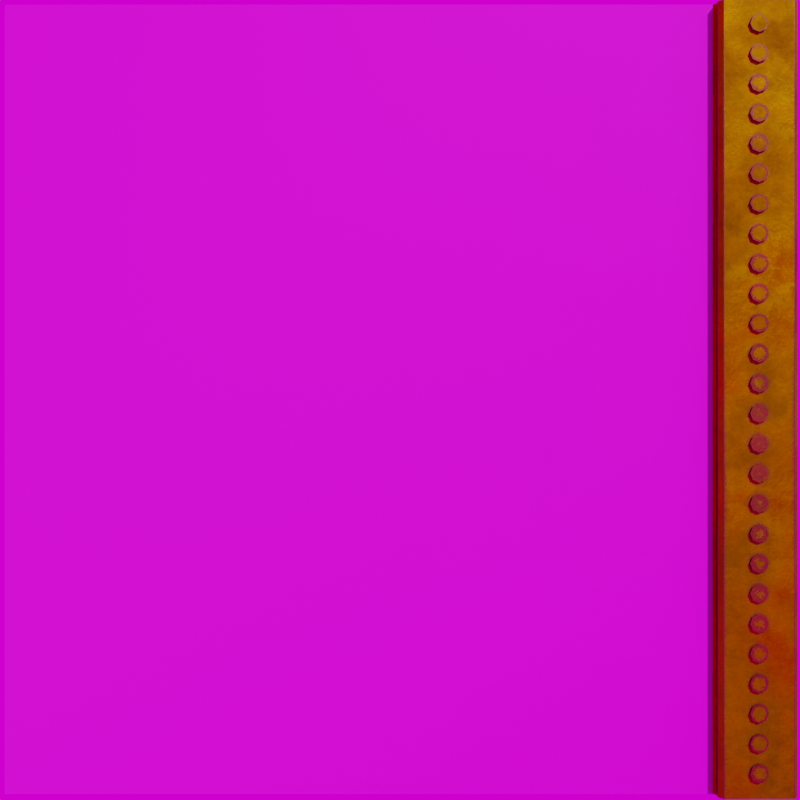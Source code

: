 # Source: Main_Menu_Door.blend  (saved by Blender 3.1.7; exported with 4.5.12 LTS)
import bpy
from mathutils import Matrix  # noqa: F401  (used for matrix-valued properties, if any)

bpy.ops.wm.read_factory_settings(use_empty=True)
scene = bpy.context.scene
scene.name = 'Scene'

# ---- images (referenced by path relative to the original .blend; pixels are not part of the script)
import os
ASSET_DIR = os.environ.get("B2B_ASSET_DIR", "")  # directory of the original .blend (textures are referenced by path, not embedded)
HERE = os.path.dirname(os.path.abspath(__file__))  # packed textures are extracted next to this script under _unpacked/

def load_image(name, relpath, width, height, colorspace="sRGB"):
    """Load a texture the original file referenced (path relative to the .blend, or extracted next to this script)."""
    p = next((c for c in (os.path.join(HERE, relpath), os.path.join(ASSET_DIR, relpath)) if relpath and os.path.exists(c)), "")
    if p:
        img = bpy.data.images.load(p, check_existing=True)
        img.name = name
    else:  # same state as the original file: an image datablock whose file is absent (Cycles renders it pink)
        img = bpy.data.images.new(name, width, height)
        img.source = "FILE"
        img.filepath = "//" + (relpath or name)
    img.colorspace_settings.name = colorspace
    return img
img_texturescom_wood_planksold3_3_5x3_5_1k_height_tif = load_image('TexturesCom_Wood_PlanksOld3_3.5x3.5_1K_height.tif', 'TexturesCom_Wood_PlanksOld3_3.5x3.5_1K_height.tif', 1024, 1024, 'Non-Color')
img_texturescom_wood_planksold3base_3_5x3_5_1k_albedo_tif = load_image('TexturesCom_Wood_PlanksOld3Base_3.5x3.5_1K_albedo.tif', 'TexturesCom_Wood_PlanksOld3Base_3.5x3.5_1K_albedo.tif', 1024, 1024, 'sRGB')
img_texturescom_wood_planksold3base_3_5x3_5_1k_roughness_tif_001 = load_image('TexturesCom_Wood_PlanksOld3Base_3.5x3.5_1K_roughness.tif.001', 'TexturesCom_Wood_PlanksOld3Base_3.5x3.5_1K_roughness.tif', 1024, 1024, 'Non-Color')
img_texturescom_wood_planksold3base_3_5x3_5_1k_normal_tif = load_image('TexturesCom_Wood_PlanksOld3Base_3.5x3.5_1K_normal.tif', 'TexturesCom_Wood_PlanksOld3Base_3.5x3.5_1K_normal.tif', 1024, 1024, 'Non-Color')
img_hdrstudioproductsoftlight001_hdr_3k_exr = load_image('HdrStudioProductSoftLight001_HDR_3K.exr', 'HdrStudioProductSoftLight001_HDR_3K.exr', 1024, 1024, 'Linear Rec.709')

# ---- materials (node trees are filled in below, after node groups)
mat_brass = bpy.data.materials.new('Brass')
mat_brass.displacement_method = 'DISPLACEMENT'
mat_brass.alpha_threshold = 0.0
mat_brass.line_color = (0.0, 0.0, 0.0, 1.0)
mat_wood = bpy.data.materials.new('Wood')

# ---- node groups
ng_material_shader = bpy.data.node_groups.new('Material Shader', 'ShaderNodeTree')
_s = ng_material_shader.interface.new_socket(name='Output', in_out='OUTPUT', socket_type='NodeSocketShader')
_s = ng_material_shader.interface.new_socket(name='Color', in_out='OUTPUT', socket_type='NodeSocketColor')
_s.default_value = (0.0, 0.0, 0.0, 0.0)
_s = ng_material_shader.interface.new_socket(name='Metallic', in_out='OUTPUT', socket_type='NodeSocketColor')
_s.default_value = (0.0, 0.0, 0.0, 0.0)
_s = ng_material_shader.interface.new_socket(name='Roughness', in_out='OUTPUT', socket_type='NodeSocketColor')
_s.default_value = (0.0, 0.0, 0.0, 0.0)
_s = ng_material_shader.interface.new_socket(name='Normal', in_out='OUTPUT', socket_type='NodeSocketColor')
_s.default_value = (0.5, 0.5, 1.0, 1.0)
_s = ng_material_shader.interface.new_socket(name='Displacement', in_out='OUTPUT', socket_type='NodeSocketColor')
_s.default_value = (0.0, 0.0, 0.0, 0.0)
_s = ng_material_shader.interface.new_socket(name='AO', in_out='OUTPUT', socket_type='NodeSocketColor')
_s.default_value = (0.0, 0.0, 0.0, 0.0)
_s = ng_material_shader.interface.new_socket(name='Alpha', in_out='OUTPUT', socket_type='NodeSocketColor')
_s.default_value = (0.0, 0.0, 0.0, 0.0)
_s = ng_material_shader.interface.new_socket(name='Emission', in_out='OUTPUT', socket_type='NodeSocketColor')
_s.default_value = (0.0, 0.0, 0.0, 0.0)
_s = ng_material_shader.interface.new_socket(name='Normal', in_out='OUTPUT', socket_type='NodeSocketVector')
_s.min_value = 0.0
_s.max_value = 0.0
_s = ng_material_shader.interface.new_socket(name='Displacement', in_out='OUTPUT', socket_type='NodeSocketVector')
_s.min_value = 0.0
_s.max_value = 1.0
_s = ng_material_shader.interface.new_socket(name='View Displacement', in_out='OUTPUT', socket_type='NodeSocketFloat')
_s.subtype = 'FACTOR'
_s.min_value = 0.0
_s.max_value = 1.0
_s = ng_material_shader.interface.new_socket(name='Color', in_out='INPUT', socket_type='NodeSocketColor')
_s.default_value = (1.0, 1.0, 1.0, 1.0)
_s = ng_material_shader.interface.new_socket(name='Metallic', in_out='INPUT', socket_type='NodeSocketColor')
_s = ng_material_shader.interface.new_socket(name='Roughness', in_out='INPUT', socket_type='NodeSocketColor')
_s.default_value = (0.214, 0.214, 0.214, 1.0)
_s = ng_material_shader.interface.new_socket(name='Normal', in_out='INPUT', socket_type='NodeSocketColor')
_s.default_value = (0.5, 0.5, 1.0, 1.0)
_s = ng_material_shader.interface.new_socket(name='Displacement', in_out='INPUT', socket_type='NodeSocketFloat')
_s.min_value = 0.0
_s.max_value = 1000.0
_s = ng_material_shader.interface.new_socket(name='Bump', in_out='INPUT', socket_type='NodeSocketFloat')
_s.default_value = 1.0
_s.min_value = -1000.0
_s.max_value = 1000.0
_s.hide_value = True
_s = ng_material_shader.interface.new_socket(name='Ambient Occlusion', in_out='INPUT', socket_type='NodeSocketFloat')
_s.subtype = 'FACTOR'
_s.min_value = 0.0
_s.max_value = 1.0
_s = ng_material_shader.interface.new_socket(name='AO Strength', in_out='INPUT', socket_type='NodeSocketFloat')
_s.default_value = 1.0
_s.min_value = 0.0
_s.max_value = 50.0
_s = ng_material_shader.interface.new_socket(name='Normal Strength', in_out='INPUT', socket_type='NodeSocketFloat')
_s.default_value = 1.0
_s.min_value = 0.0
_s.max_value = 10.0
_s = ng_material_shader.interface.new_socket(name='Bump Strength', in_out='INPUT', socket_type='NodeSocketFloat')
_s.subtype = 'FACTOR'
_s.default_value = 1.0
_s.min_value = 0.0
_s.max_value = 1.0
_s = ng_material_shader.interface.new_socket(name='Dispacement Midlevel', in_out='INPUT', socket_type='NodeSocketFloat')
_s.default_value = 0.5
_s.min_value = 0.0
_s.max_value = 1000.0
_s = ng_material_shader.interface.new_socket(name='Displacement Scale', in_out='INPUT', socket_type='NodeSocketFloat')
_s.min_value = -1e+04
_s.max_value = 1e+04
_s = ng_material_shader.interface.new_socket(name='Displacement Brightness', in_out='INPUT', socket_type='NodeSocketFloat')
_s.min_value = -1.0
_s.max_value = 1.0
_s = ng_material_shader.interface.new_socket(name='Displacement Contrast', in_out='INPUT', socket_type='NodeSocketFloat')
_s.min_value = -1.0
_s.max_value = 1.0
_s = ng_material_shader.interface.new_socket(name='Alpha', in_out='INPUT', socket_type='NodeSocketFloat')
_s.subtype = 'FACTOR'
_s.min_value = 0.0
_s.max_value = 1.0
_s = ng_material_shader.interface.new_socket(name='Emission', in_out='INPUT', socket_type='NodeSocketFloat')
_s.subtype = 'FACTOR'
_s.min_value = 0.0
_s.max_value = 1.0
_s = ng_material_shader.interface.new_socket(name='Emission Color', in_out='INPUT', socket_type='NodeSocketColor')
_s.default_value = (1.0, 1.0, 1.0, 1.0)
_s = ng_material_shader.interface.new_socket(name='Emission Strength', in_out='INPUT', socket_type='NodeSocketFloat')
_s.default_value = 1.0
_s.min_value = 0.0
_s.max_value = 1e+06
_s = ng_material_shader.interface.new_socket(name='Add Emission to Color', in_out='INPUT', socket_type='NodeSocketFloat')
_s.min_value = 0.0
_s.max_value = 50.0
_N = ng_material_shader.nodes; _L = ng_material_shader.links
n0 = _N.new('ShaderNodeBsdfPrincipled'); n0.name = 'Principled BSDF'; n0.location = (703, 247)
n0.distribution = 'GGX'
n0.subsurface_method = 'BURLEY'
n0.inputs[3].default_value = 1.45
n0.inputs[27].default_value = (0.0, 0.0, 0.0, 1.0)
n0.inputs[28].default_value = 1.0
n1 = _N.new('ShaderNodeEmission'); n1.name = 'Emission'; n1.location = (750, -455)
n2 = _N.new('NodeGroupOutput'); n2.name = 'Group Output'; n2.location = (1637, -104)
n3 = _N.new('ShaderNodeGamma'); n3.name = 'Gamma.001'; n3.location = (750, 395)
n4 = _N.new('NodeReroute'); n4.name = 'Reroute'; n4.location = (990, -320)
n4.width = 16
n4.socket_idname = 'NodeSocketFloatFactor'
n5 = _N.new('ShaderNodeAmbientOcclusion'); n5.name = 'Ambient Occlusion'; n5.location = (-339, 436)
n5.samples = 50
n6 = _N.new('ShaderNodeValToRGB'); n6.name = 'ColorRamp.003'; n6.location = (-171, 431)
n6.color_ramp.interpolation = 'B_SPLINE'
while len(n6.color_ramp.elements) > 1: n6.color_ramp.elements.remove(n6.color_ramp.elements[-1])
n6.color_ramp.elements[0].position = 0.02121; n6.color_ramp.elements[0].color = (0.0, 0.0, 0.0, 1.0)
_e = n6.color_ramp.elements.new(0.8061); _e.color = (1.0, 1.0, 1.0, 1.0)
n7 = _N.new('ShaderNodeMath'); n7.name = 'Math'; n7.location = (98, 394)
n7.operation = 'POWER'
n7.inputs[2].default_value = 0.0
n8 = _N.new('ShaderNodeMix'); n8.name = 'Mix.001'; n8.location = (1255, 156)
n8.data_type = 'RGBA'
n9 = _N.new('ShaderNodeMath'); n9.name = 'Math.002'; n9.location = (1018, 429)
n9.operation = 'MULTIPLY_ADD'
n9.inputs[2].default_value = 0.0
n10 = _N.new('ShaderNodeGamma'); n10.name = 'Gamma.002'; n10.location = (1233, -433)
n11 = _N.new('ShaderNodeMixShader'); n11.name = 'Mix Shader'; n11.location = (1240, -104)
n12 = _N.new('NodeGroupInput'); n12.name = 'Group Input'; n12.location = (-1372, 63)
n13 = _N.new('NodeReroute'); n13.name = 'Reroute.022'; n13.location = (-797, 25)
n13.width = 16
n13.socket_idname = 'NodeSocketVector'
n14 = _N.new('NodeReroute'); n14.name = 'Reroute.023'; n14.location = (-797, -131)
n14.width = 16
n14.socket_idname = 'NodeSocketVector'
n15 = _N.new('ShaderNodeMath'); n15.name = 'Math.001'; n15.location = (-969, -317)
n15.inputs[0].default_value = 0.2
n15.inputs[2].default_value = 0.0
n16 = _N.new('ShaderNodeBump'); n16.name = 'Bump.004'; n16.location = (-737, 23)
n16.inputs[1].default_value = 1.0
n16.inputs[2].default_value = 1.0
n17 = _N.new('ShaderNodeInvert'); n17.name = 'Invert'; n17.location = (-738, -413)
n18 = _N.new('ShaderNodeNormalMap'); n18.name = 'Normal Map.004'; n18.location = (-977, 61)
n19 = _N.new('ShaderNodeMix'); n19.name = 'Mix'; n19.location = (396, 345)
n19.data_type = 'RGBA'
n19.blend_type = 'MULTIPLY'
n20 = _N.new('ShaderNodeFresnel'); n20.name = 'Fresnel'; n20.location = (1058, -655)
n20.inputs[0].default_value = 1.45
n21 = _N.new('ShaderNodeMath'); n21.name = 'Math.003'; n21.location = (1278, -583)
n21.operation = 'POWER'
n21.inputs[1].default_value = 1.2
n21.inputs[2].default_value = 0.0
n22 = _N.new('ShaderNodeBrightContrast'); n22.name = 'Bright/Contrast'; n22.location = (-744, -548)
n23 = _N.new('ShaderNodeDisplacement'); n23.name = 'Displacement'; n23.location = (-738, -219)
_L.new(n13.outputs[0], n14.inputs[0])
_L.new(n18.outputs[0], n13.inputs[0])
_L.new(n14.outputs[0], n16.inputs[4])
_L.new(n15.outputs[0], n23.inputs[2])
_L.new(n23.outputs[0], n2.inputs[10])
_L.new(n12.outputs[0], n19.inputs[6])
_L.new(n12.outputs[3], n18.inputs[1])
_L.new(n12.outputs[4], n23.inputs[0])
_L.new(n12.outputs[5], n16.inputs[3])
_L.new(n12.outputs[6], n19.inputs[0])
_L.new(n12.outputs[8], n18.inputs[0])
_L.new(n12.outputs[11], n15.inputs[1])
_L.new(n12.outputs[9], n16.inputs[0])
_L.new(n5.outputs[0], n6.inputs[0])
_L.new(n6.outputs[0], n7.inputs[0])
_L.new(n7.outputs[0], n19.inputs[7])
_L.new(n12.outputs[7], n7.inputs[1])
_L.new(n19.outputs[2], n0.inputs[0])
_L.new(n12.outputs[1], n0.inputs[1])
_L.new(n12.outputs[2], n0.inputs[2])
_L.new(n12.outputs[14], n17.inputs[1])
_L.new(n17.outputs[0], n0.inputs[4])
_L.new(n19.outputs[2], n8.inputs[6])
_L.new(n12.outputs[1], n2.inputs[2])
_L.new(n12.outputs[2], n2.inputs[3])
_L.new(n16.outputs[0], n2.inputs[9])
_L.new(n11.outputs[0], n2.inputs[0])
_L.new(n0.outputs[0], n11.inputs[1])
_L.new(n1.outputs[0], n11.inputs[2])
_L.new(n4.outputs[0], n11.inputs[0])
_L.new(n12.outputs[16], n1.inputs[0])
_L.new(n12.outputs[17], n1.inputs[1])
_L.new(n16.outputs[0], n0.inputs[5])
_L.new(n12.outputs[3], n2.inputs[4])
_L.new(n7.outputs[0], n3.inputs[0])
_L.new(n3.outputs[0], n2.inputs[6])
_L.new(n17.outputs[0], n2.inputs[7])
_L.new(n12.outputs[15], n4.inputs[0])
_L.new(n4.outputs[0], n10.inputs[0])
_L.new(n10.outputs[0], n2.inputs[8])
_L.new(n8.outputs[2], n2.inputs[1])
_L.new(n12.outputs[16], n8.inputs[7])
_L.new(n12.outputs[15], n9.inputs[0])
_L.new(n9.outputs[0], n8.inputs[0])
_L.new(n12.outputs[18], n9.inputs[1])
_L.new(n16.outputs[0], n5.inputs[2])
_L.new(n16.outputs[0], n20.inputs[1])
_L.new(n20.outputs[0], n21.inputs[0])
_L.new(n21.outputs[0], n2.inputs[11])
_L.new(n12.outputs[4], n22.inputs[0])
_L.new(n22.outputs[0], n2.inputs[5])
_L.new(n12.outputs[12], n22.inputs[1])
_L.new(n12.outputs[13], n22.inputs[2])
_L.new(n12.outputs[10], n23.inputs[1])
n2.is_active_output = True
ng_gold = bpy.data.node_groups.new('Gold', 'ShaderNodeTree')
_s = ng_gold.interface.new_socket(name='Color', in_out='OUTPUT', socket_type='NodeSocketColor')
_s.default_value = (0.0, 0.0, 0.0, 0.0)
_s = ng_gold.interface.new_socket(name='Metallic', in_out='OUTPUT', socket_type='NodeSocketColor')
_s.default_value = (1.0, 1.0, 1.0, 1.0)
_s = ng_gold.interface.new_socket(name='Roughness', in_out='OUTPUT', socket_type='NodeSocketColor')
_s.default_value = (0.0, 0.0, 0.0, 0.0)
_s = ng_gold.interface.new_socket(name='Normal', in_out='OUTPUT', socket_type='NodeSocketColor')
_s.default_value = (0.0, 0.0, 0.0, 0.0)
_s = ng_gold.interface.new_socket(name='Displacement', in_out='OUTPUT', socket_type='NodeSocketColor')
_s.default_value = (0.0, 0.0, 0.0, 0.0)
_s = ng_gold.interface.new_socket(name='Scale', in_out='INPUT', socket_type='NodeSocketFloat')
_s.min_value = 0.0
_s.max_value = 25.0
_s = ng_gold.interface.new_socket(name='Color Value', in_out='INPUT', socket_type='NodeSocketFloat')
_s.default_value = 1.0
_s.min_value = 0.1
_s.max_value = 2.0
_s = ng_gold.interface.new_socket(name='Roughness', in_out='INPUT', socket_type='NodeSocketFloat')
_s.default_value = 1.0
_s.min_value = 0.5
_s.max_value = 10.0
_s = ng_gold.interface.new_socket(name='Roughness Variation', in_out='INPUT', socket_type='NodeSocketFloat')
_s.subtype = 'FACTOR'
_s.min_value = 0.0
_s.max_value = 1.0
_N = ng_gold.nodes; _L = ng_gold.links
n0 = _N.new('NodeFrame'); n0.name = 'Frame'; n0.location = (6, -631)
n0.label = ' '
n0.width = 1413
n1 = _N.new('ShaderNodeTexNoise'); n1.name = 'Noise Texture.002'; n1.location = (411, 965)
n1.inputs[3].default_value = 16.0
n1.inputs[4].default_value = 0.8528
n2 = _N.new('ShaderNodeInvert'); n2.name = 'Invert'; n2.location = (4, -250)
n3 = _N.new('ShaderNodeBrightContrast'); n3.name = 'Bright/Contrast'; n3.location = (647, -235)
n3.inputs[1].default_value = -0.13
n3.inputs[2].default_value = -0.94
n4 = _N.new('ShaderNodeSeparateXYZ'); n4.name = 'Separate XYZ'; n4.location = (282, -218)
n5 = _N.new('ShaderNodeMix'); n5.name = 'Mix.002'; n5.location = (988, -251)
n5.data_type = 'RGBA'
n5.blend_type = 'COLOR'
n5.inputs[7].default_value = (0.3597, 0.09976, 0.2662, 1.0)
n6 = _N.new('ShaderNodeMix'); n6.name = 'Mix.001'; n6.location = (760, -166)
n6.data_type = 'RGBA'
n6.blend_type = 'COLOR'
n6.inputs[7].default_value = (0.2593, 0.5, 0.4066, 1.0)
n7 = _N.new('ShaderNodeMix'); n7.name = 'Mix'; n7.location = (551, -30)
n7.data_type = 'RGBA'
n7.inputs[6].default_value = (0.5, 0.5, 1.0, 1.0)
n7.inputs[7].default_value = (0.5, 0.1911, 0.2573, 1.0)
n8 = _N.new('ShaderNodeBump'); n8.name = 'Bump'; n8.location = (30, -191)
n8.inputs[1].default_value = 120.0
n8.inputs[2].default_value = 1.0
n9 = _N.new('ShaderNodeMapping'); n9.name = 'Mapping'; n9.location = (-1621, -124)
n9.width = 240
n10 = _N.new('ShaderNodeMapping'); n10.name = 'Mapping.001'; n10.location = (-1454, 668)
n10.width = 240
n11 = _N.new('ShaderNodeMapping'); n11.name = 'Mapping.002'; n11.location = (-1454, 293)
n11.width = 240
n11.inputs[2].default_value = (0.9634, 0.9338, 1.984)
n12 = _N.new('ShaderNodeMix'); n12.name = 'Mix.005'; n12.location = (-916, 115)
n12.data_type = 'RGBA'
n12.blend_type = 'ADD'
n12.inputs[0].default_value = 1.0
n13 = _N.new('NodeReroute'); n13.name = 'Reroute'; n13.location = (-1669, -246)
n13.width = 16
n13.socket_idname = 'NodeSocketVector'
n14 = _N.new('ShaderNodeTexNoise'); n14.name = 'Noise Texture'; n14.location = (-1558, -510)
n14.inputs[3].default_value = 16.0
n14.inputs[4].default_value = 0.7
n15 = _N.new('ShaderNodeTexCoord'); n15.name = 'Texture Coordinate'; n15.location = (-1906, -142)
n16 = _N.new('NodeGroupOutput'); n16.name = 'Group Output'; n16.location = (2263, 313)
n17 = _N.new('ShaderNodeRGB'); n17.name = 'RGB'; n17.location = (1188, 194)
n17.outputs[0].default_value = (1.0, 1.0, 1.0, 1.0)
n18 = _N.new('ShaderNodeMix'); n18.name = 'Mix.004'; n18.location = (-1205, -261)
n18.data_type = 'RGBA'
n18.inputs[0].default_value = 0.3722
n19 = _N.new('ShaderNodeTexVoronoi'); n19.name = 'Voronoi Texture'; n19.location = (-932, -189)
n19.distance = 'CHEBYCHEV'
n19.feature = 'SMOOTH_F1'
n20 = _N.new('ShaderNodeGamma'); n20.name = 'Gamma'; n20.location = (1087, -260)
n21 = _N.new('ShaderNodeMix'); n21.name = 'Mix.003'; n21.location = (1243, -334)
n21.data_type = 'RGBA'
n21.inputs[0].default_value = 0.9332
n21.inputs[7].default_value = (0.5, 0.5, 1.0, 1.0)
n22 = _N.new('ShaderNodeHueSaturation'); n22.name = 'Hue Saturation Value'; n22.location = (1904, 608)
n23 = _N.new('ShaderNodeValToRGB'); n23.name = 'ColorRamp'; n23.location = (636, 937)
while len(n23.color_ramp.elements) > 1: n23.color_ramp.elements.remove(n23.color_ramp.elements[-1])
n23.color_ramp.elements[0].position = 0.3682; n23.color_ramp.elements[0].color = (0.0, 0.0, 0.0, 1.0)
_e = n23.color_ramp.elements.new(0.6394); _e.color = (1.0, 1.0, 1.0, 1.0)
n24 = _N.new('ShaderNodeMix'); n24.name = 'Mix.008'; n24.location = (1338, 711)
n24.data_type = 'RGBA'
n24.inputs[6].default_value = (1.0, 0.5649, 0.0, 1.0)
n24.inputs[7].default_value = (0.5, 0.2999, 0.0, 1.0)
n25 = _N.new('ShaderNodeMix'); n25.name = 'Mix.006'; n25.location = (1621, 677)
n25.data_type = 'RGBA'
n25.blend_type = 'MULTIPLY'
n25.inputs[7].default_value = (1.0, 0.8348, 0.003676, 1.0)
n26 = _N.new('ShaderNodeMath'); n26.name = 'Math'; n26.location = (-1832, -556)
n26.inputs[0].default_value = 3.3
n26.inputs[2].default_value = 0.0
n27 = _N.new('ShaderNodeTexCoord'); n27.name = 'Texture Coordinate.001'; n27.location = (-1428, -910)
n28 = _N.new('ShaderNodeMapping'); n28.name = 'Mapping.003'; n28.location = (-1218, -893)
n28.width = 240
n29 = _N.new('ShaderNodeValToRGB'); n29.name = 'ColorRamp.001'; n29.location = (-705, -855)
while len(n29.color_ramp.elements) > 1: n29.color_ramp.elements.remove(n29.color_ramp.elements[-1])
n29.color_ramp.elements[0].position = 0.0; n29.color_ramp.elements[0].color = (0.0, 0.0, 0.0, 1.0)
_e = n29.color_ramp.elements.new(0.6); _e.color = (1.0, 1.0, 1.0, 1.0)
n30 = _N.new('NodeGroupInput'); n30.name = 'Group Input'; n30.location = (-2771, -77)
n31 = _N.new('ShaderNodeMix'); n31.name = 'Mix.007'; n31.location = (323, -231)
n31.data_type = 'RGBA'
n31.blend_type = 'SOFT_LIGHT'
n31.inputs[0].default_value = 1.0
n32 = _N.new('ShaderNodeMix'); n32.name = 'Mix.010'; n32.location = (867, -245)
n32.data_type = 'RGBA'
n32.blend_type = 'OVERLAY'
n33 = _N.new('ShaderNodeMix'); n33.name = 'Mix.009'; n33.location = (1571, -287)
n33.data_type = 'RGBA'
n33.blend_type = 'LIGHTEN'
n33.inputs[0].default_value = 0.066
n33.inputs[6].default_value = (0.1996, 0.1996, 0.1996, 1.0)
n34 = _N.new('ShaderNodeMix'); n34.name = 'Mix.011'; n34.location = (1306, -374)
n34.data_type = 'RGBA'
n34.blend_type = 'ADD'
n34.inputs[0].default_value = 0.388
n35 = _N.new('ShaderNodeTexNoise'); n35.name = 'Noise Texture.001'; n35.location = (-927, -886)
n35.inputs[2].default_value = 1.9
n35.inputs[3].default_value = 16.0
n35.inputs[4].default_value = 0.6389
n4.parent = n0
n5.parent = n0
n6.parent = n0
n7.parent = n0
n8.parent = n0
n21.parent = n0
_L.new(n21.outputs[2], n16.inputs[3])
_L.new(n20.outputs[0], n16.inputs[2])
_L.new(n17.outputs[0], n16.inputs[1])
_L.new(n13.outputs[0], n9.inputs[0])
_L.new(n4.outputs[0], n7.inputs[0])
_L.new(n4.outputs[1], n6.inputs[0])
_L.new(n4.outputs[2], n5.inputs[0])
_L.new(n8.outputs[0], n4.inputs[0])
_L.new(n7.outputs[2], n6.inputs[6])
_L.new(n6.outputs[2], n5.inputs[6])
_L.new(n5.outputs[2], n21.inputs[6])
_L.new(n15.outputs[1], n10.inputs[0])
_L.new(n13.outputs[0], n14.inputs[0])
_L.new(n18.outputs[2], n19.inputs[0])
_L.new(n9.outputs[0], n18.inputs[6])
_L.new(n19.outputs[0], n8.inputs[3])
_L.new(n15.outputs[1], n11.inputs[0])
_L.new(n12.outputs[2], n8.inputs[4])
_L.new(n10.outputs[0], n12.inputs[6])
_L.new(n11.outputs[0], n12.inputs[7])
_L.new(n19.outputs[0], n2.inputs[1])
_L.new(n26.outputs[0], n14.inputs[2])
_L.new(n26.outputs[0], n19.inputs[2])
_L.new(n14.outputs[0], n18.inputs[7])
_L.new(n14.outputs[0], n31.inputs[7])
_L.new(n31.outputs[2], n3.inputs[0])
_L.new(n2.outputs[0], n31.inputs[6])
_L.new(n15.outputs[3], n13.inputs[0])
_L.new(n3.outputs[0], n32.inputs[6])
_L.new(n1.outputs[0], n23.inputs[0])
_L.new(n15.outputs[3], n1.inputs[0])
_L.new(n33.outputs[2], n16.inputs[4])
_L.new(n19.outputs[0], n34.inputs[6])
_L.new(n22.outputs[0], n16.inputs[0])
_L.new(n23.outputs[0], n24.inputs[0])
_L.new(n26.outputs[0], n1.inputs[2])
_L.new(n19.outputs[0], n25.inputs[0])
_L.new(n24.outputs[2], n25.inputs[6])
_L.new(n25.outputs[2], n22.inputs[4])
_L.new(n30.outputs[0], n26.inputs[1])
_L.new(n30.outputs[1], n22.inputs[2])
_L.new(n30.outputs[2], n20.inputs[1])
_L.new(n35.outputs[0], n29.inputs[0])
_L.new(n28.outputs[0], n35.inputs[0])
_L.new(n27.outputs[3], n28.inputs[0])
_L.new(n32.outputs[2], n20.inputs[0])
_L.new(n29.outputs[0], n32.inputs[7])
_L.new(n30.outputs[3], n32.inputs[0])
_L.new(n34.outputs[2], n33.inputs[7])
_L.new(n35.outputs[0], n34.inputs[7])
n16.is_active_output = True
ng_mask_base = bpy.data.node_groups.new('Mask Base', 'ShaderNodeTree')
_s = ng_mask_base.interface.new_socket(name='Color', in_out='OUTPUT', socket_type='NodeSocketColor')
_s.default_value = (0.0, 0.0, 0.0, 0.0)
_s = ng_mask_base.interface.new_socket(name='Metallic', in_out='OUTPUT', socket_type='NodeSocketColor')
_s.default_value = (0.0, 0.0, 0.0, 0.0)
_s = ng_mask_base.interface.new_socket(name='Roughness', in_out='OUTPUT', socket_type='NodeSocketColor')
_s.default_value = (0.0, 0.0, 0.0, 0.0)
_s = ng_mask_base.interface.new_socket(name='Normal', in_out='OUTPUT', socket_type='NodeSocketColor')
_s.default_value = (0.0, 0.0, 0.0, 0.0)
_s = ng_mask_base.interface.new_socket(name='Displacement', in_out='OUTPUT', socket_type='NodeSocketColor')
_s.default_value = (0.0, 0.0, 0.0, 0.0)
_s = ng_mask_base.interface.new_socket(name='Bump', in_out='OUTPUT', socket_type='NodeSocketColor')
_s.default_value = (0.0, 0.0, 0.0, 0.0)
_s = ng_mask_base.interface.new_socket(name='Mask ', in_out='OUTPUT', socket_type='NodeSocketColor')
_s.default_value = (0.0, 0.0, 0.0, 0.0)
_s = ng_mask_base.interface.new_socket(name='Color', in_out='INPUT', socket_type='NodeSocketColor')
_s = ng_mask_base.interface.new_socket(name='Metallic', in_out='INPUT', socket_type='NodeSocketColor')
_s = ng_mask_base.interface.new_socket(name='Roughness', in_out='INPUT', socket_type='NodeSocketColor')
_s.default_value = (0.2142, 0.2142, 0.2142, 1.0)
_s = ng_mask_base.interface.new_socket(name='Normal', in_out='INPUT', socket_type='NodeSocketColor')
_s.default_value = (0.5, 0.5, 1.0, 1.0)
_s = ng_mask_base.interface.new_socket(name='Normal Strength', in_out='INPUT', socket_type='NodeSocketFloat')
_s.subtype = 'FACTOR'
_s.default_value = 1.0
_s.min_value = 0.0
_s.max_value = 1.0
_s = ng_mask_base.interface.new_socket(name='Displacement', in_out='INPUT', socket_type='NodeSocketColor')
_s.default_value = (0.2142, 0.2142, 0.2142, 1.0)
_s = ng_mask_base.interface.new_socket(name='Displacement Value', in_out='INPUT', socket_type='NodeSocketFloat')
_s.default_value = 1.0
_s.min_value = 0.0
_s.max_value = 2.0
_s = ng_mask_base.interface.new_socket(name='Bump Transfer', in_out='INPUT', socket_type='NodeSocketColor')
_s.default_value = (0.2141, 0.2141, 0.2141, 1.0)
_s = ng_mask_base.interface.new_socket(name='Mask', in_out='INPUT', socket_type='NodeSocketColor')
_s = ng_mask_base.interface.new_socket(name='Erase Mask', in_out='INPUT', socket_type='NodeSocketColor')
_s.default_value = (1.0, 1.0, 1.0, 1.0)
_s = ng_mask_base.interface.new_socket(name='Invert Erase Mask', in_out='INPUT', socket_type='NodeSocketFloat')
_s.subtype = 'FACTOR'
_s.min_value = 0.0
_s.max_value = 1.0
_s = ng_mask_base.interface.new_socket(name='Distortion Filter', in_out='INPUT', socket_type='NodeSocketFloat')
_s.subtype = 'FACTOR'
_s.min_value = 0.0
_s.max_value = 1.0
_s = ng_mask_base.interface.new_socket(name='Refine Mask', in_out='INPUT', socket_type='NodeSocketFloat')
_s.default_value = 1.0
_s.min_value = 0.0
_s.max_value = 10.0
_s = ng_mask_base.interface.new_socket(name='Mask Blend', in_out='INPUT', socket_type='NodeSocketFloat')
_s.subtype = 'FACTOR'
_s.min_value = 0.0
_s.max_value = 1.0
_s = ng_mask_base.interface.new_socket(name='Normal Blend', in_out='INPUT', socket_type='NodeSocketFloat')
_s.subtype = 'FACTOR'
_s.min_value = 0.0
_s.max_value = 1.0
_s = ng_mask_base.interface.new_socket(name='Color Blend', in_out='INPUT', socket_type='NodeSocketFloat')
_s.subtype = 'FACTOR'
_s.min_value = 0.0
_s.max_value = 1.0
_s = ng_mask_base.interface.new_socket(name='Lighten/Darken', in_out='INPUT', socket_type='NodeSocketFloat')
_s.subtype = 'FACTOR'
_s.min_value = 0.0
_s.max_value = 1.0
_s = ng_mask_base.interface.new_socket(name='Add Mask Value', in_out='INPUT', socket_type='NodeSocketFloat')
_s.subtype = 'FACTOR'
_s.min_value = 0.0
_s.max_value = 1.0
_s = ng_mask_base.interface.new_socket(name='Contrast Overlay', in_out='INPUT', socket_type='NodeSocketFloat')
_s.subtype = 'FACTOR'
_s.min_value = 0.0
_s.max_value = 1.0
_s = ng_mask_base.interface.new_socket(name='Invert Overlay', in_out='INPUT', socket_type='NodeSocketFloat')
_s.subtype = 'FACTOR'
_s.min_value = 0.0
_s.max_value = 1.0
_s = ng_mask_base.interface.new_socket(name='Adjust Overlay', in_out='INPUT', socket_type='NodeSocketFloat')
_s.min_value = -5.0
_s.max_value = 5.0
_s = ng_mask_base.interface.new_socket(name='Add Bump', in_out='INPUT', socket_type='NodeSocketFloat')
_s.subtype = 'FACTOR'
_s.min_value = 0.0
_s.max_value = 1.0
_s = ng_mask_base.interface.new_socket(name='Blend Bump', in_out='INPUT', socket_type='NodeSocketFloat')
_s.min_value = 0.0
_s.max_value = 5.0
_s = ng_mask_base.interface.new_socket(name='Invert Bump', in_out='INPUT', socket_type='NodeSocketFloat')
_s.subtype = 'FACTOR'
_s.min_value = 0.0
_s.max_value = 1.0
_s = ng_mask_base.interface.new_socket(name='Add Mask to Height', in_out='INPUT', socket_type='NodeSocketFloat')
_s.subtype = 'FACTOR'
_s.min_value = 0.0
_s.max_value = 1.0
_s = ng_mask_base.interface.new_socket(name='Invert Mask Height', in_out='INPUT', socket_type='NodeSocketFloat')
_s.subtype = 'FACTOR'
_s.min_value = 0.0
_s.max_value = 1.0
_s = ng_mask_base.interface.new_socket(name='Color', in_out='INPUT', socket_type='NodeSocketColor')
_s.default_value = (1.0, 1.0, 1.0, 1.0)
_s = ng_mask_base.interface.new_socket(name='Metallic', in_out='INPUT', socket_type='NodeSocketColor')
_s = ng_mask_base.interface.new_socket(name='Roughness', in_out='INPUT', socket_type='NodeSocketColor')
_s.default_value = (0.2142, 0.2142, 0.2142, 1.0)
_s = ng_mask_base.interface.new_socket(name='Normal', in_out='INPUT', socket_type='NodeSocketColor')
_s.default_value = (0.5, 0.5, 1.0, 1.0)
_s = ng_mask_base.interface.new_socket(name='Normal Strength', in_out='INPUT', socket_type='NodeSocketFloat')
_s.subtype = 'FACTOR'
_s.default_value = 1.0
_s.min_value = 0.0
_s.max_value = 1.0
_s = ng_mask_base.interface.new_socket(name='Displacement', in_out='INPUT', socket_type='NodeSocketColor')
_s.default_value = (0.2141, 0.2141, 0.2141, 1.0)
_s = ng_mask_base.interface.new_socket(name='Displacement Value', in_out='INPUT', socket_type='NodeSocketFloat')
_s.default_value = 1.0
_s.min_value = 0.0
_s.max_value = 2.0
_N = ng_mask_base.nodes; _L = ng_mask_base.links
n0 = _N.new('NodeFrame'); n0.name = 'Frame.002'; n0.location = (1582, 286)
n0.label = 'Metallic'
n0.width = 433
n0.label_size = 64
n1 = _N.new('NodeFrame'); n1.name = 'Frame.003'; n1.location = (1431, -31)
n1.label = 'Roughness'
n1.width = 433
n1.label_size = 64
n2 = _N.new('NodeFrame'); n2.name = 'Frame.004'; n2.location = (1151, -311)
n2.label = 'Normal'
n2.width = 1015
n2.label_size = 64
n3 = _N.new('NodeFrame'); n3.name = 'Frame.001'; n3.location = (1333, 1220)
n3.label = 'Color'
n3.width = 989
n3.label_size = 64
n4 = _N.new('NodeFrame'); n4.name = 'Frame.005'; n4.location = (897, -1480)
n4.label = 'Displacement'
n4.width = 1536
n4.label_size = 64
n5 = _N.new('NodeFrame'); n5.name = 'Frame'; n5.location = (-1341, 22)
n5.label = 'Contrast Overlay'
n5.width = 965
n5.label_size = 64
n6 = _N.new('NodeReroute'); n6.name = 'Reroute.001'; n6.location = (25, -258)
n6.width = 16
n7 = _N.new('ShaderNodeHueSaturation'); n7.name = 'Hue Saturation Value.007'; n7.location = (96, -37)
n8 = _N.new('ShaderNodeHueSaturation'); n8.name = 'Hue Saturation Value.002'; n8.location = (97, -331)
n8.inputs[2].default_value = 50.0
n9 = _N.new('ShaderNodeMix'); n9.name = 'Mix.007'; n9.location = (263, -46)
n9.label = 'Metallic'
n9.data_type = 'RGBA'
n10 = _N.new('ShaderNodeMix'); n10.name = 'Mix.023'; n10.location = (30, -30)
n10.data_type = 'RGBA'
n10.inputs[7].default_value = (1.0, 1.0, 1.0, 1.0)
n11 = _N.new('ShaderNodeMix'); n11.name = 'Mix.008'; n11.location = (263, -34)
n11.label = 'Roughness'
n11.data_type = 'RGBA'
n12 = _N.new('ShaderNodeMix'); n12.name = 'Mix.022'; n12.location = (30, -30)
n12.data_type = 'RGBA'
n12.inputs[7].default_value = (1.0, 1.0, 1.0, 1.0)
n13 = _N.new('ShaderNodeMix'); n13.name = 'Mix.009'; n13.location = (845, -117)
n13.label = 'Normal Map'
n13.data_type = 'RGBA'
n14 = _N.new('ShaderNodeMix'); n14.name = 'Mix.016'; n14.location = (30, -42)
n14.label = 'Normal Map'
n14.data_type = 'RGBA'
n14.inputs[6].default_value = (0.5, 0.5, 1.0, 1.0)
n15 = _N.new('ShaderNodeMix'); n15.name = 'Mix.017'; n15.location = (30, -258)
n15.label = 'Normal Map'
n15.data_type = 'RGBA'
n15.inputs[6].default_value = (0.5, 0.5, 1.0, 1.0)
n16 = _N.new('ShaderNodeMix'); n16.name = 'Mix.021'; n16.location = (266, -30)
n16.data_type = 'RGBA'
n16.inputs[6].default_value = (0.0, 0.0, 0.0, 1.0)
n16.inputs[7].default_value = (1.0, 1.0, 1.0, 1.0)
n17 = _N.new('ShaderNodeMix'); n17.name = 'Mix.020'; n17.location = (267, -260)
n17.data_type = 'RGBA'
n17.inputs[6].default_value = (0.0, 0.0, 0.0, 1.0)
n18 = _N.new('ShaderNodeMath'); n18.name = 'Math'; n18.location = (534, -124)
n18.operation = 'SUBTRACT'
n18.inputs[2].default_value = 0.0
n19 = _N.new('ShaderNodeMix'); n19.name = 'Mix.001'; n19.location = (317, -30)
n19.label = 'Color'
n19.data_type = 'RGBA'
n20 = _N.new('ShaderNodeMix'); n20.name = 'Mix.002'; n20.location = (30, -466)
n20.label = 'Add Mask Value'
n20.data_type = 'RGBA'
n20.blend_type = 'MULTIPLY'
n21 = _N.new('ShaderNodeMix'); n21.name = 'Mix.015'; n21.location = (819, -206)
n21.data_type = 'RGBA'
n22 = _N.new('ShaderNodeMix'); n22.name = 'Mix.014'; n22.location = (580, -471)
n22.data_type = 'RGBA'
n23 = _N.new('NodeReroute'); n23.name = 'Reroute.007'; n23.location = (196, -446)
n23.width = 16
n24 = _N.new('ShaderNodeMix'); n24.name = 'Mix.005'; n24.location = (316, -317)
n24.data_type = 'RGBA'
n24.blend_type = 'DODGE'
n25 = _N.new('ShaderNodeMix'); n25.name = 'Mix.006'; n25.location = (316, -635)
n25.label = 'Color'
n25.data_type = 'RGBA'
n25.blend_type = 'MULTIPLY'
n26 = _N.new('ShaderNodeMix'); n26.name = 'Mix.004'; n26.location = (-319, 11)
n26.label = 'Erase Mask'
n26.data_type = 'RGBA'
n26.blend_type = 'BURN'
n26.inputs[0].default_value = 1.0
n27 = _N.new('NodeReroute'); n27.name = 'Reroute.006'; n27.location = (1375, -1144)
n27.width = 16
n28 = _N.new('NodeReroute'); n28.name = 'Reroute.008'; n28.location = (1418, -1048)
n28.width = 16
n29 = _N.new('ShaderNodeMix'); n29.name = 'Mix.013'; n29.location = (1739, -1131)
n29.data_type = 'RGBA'
n29.inputs[7].default_value = (0.0, 0.0, 0.0, 1.0)
n30 = _N.new('ShaderNodeMix'); n30.name = 'Mix.010'; n30.location = (1739, -938)
n30.data_type = 'RGBA'
n30.inputs[7].default_value = (1.0, 1.0, 1.0, 1.0)
n31 = _N.new('ShaderNodeMix'); n31.name = 'Mix.018'; n31.location = (1966, -1004)
n31.data_type = 'RGBA'
n32 = _N.new('NodeReroute'); n32.name = 'Reroute.005'; n32.location = (924, -208)
n32.width = 16
n32.socket_idname = 'NodeSocketFloatFactor'
n33 = _N.new('ShaderNodeMix'); n33.name = 'Mix.027'; n33.location = (1366, -80)
n33.data_type = 'RGBA'
n34 = _N.new('ShaderNodeHueSaturation'); n34.name = 'Hue Saturation Value.003'; n34.location = (30, -77)
n35 = _N.new('ShaderNodeInvert'); n35.name = 'Invert.004'; n35.location = (902, -317)
n36 = _N.new('ShaderNodeMix'); n36.name = 'Mix.011'; n36.location = (594, -222)
n36.label = 'Displacement'
n36.data_type = 'RGBA'
n37 = _N.new('NodeReroute'); n37.name = 'Reroute.003'; n37.location = (1049, -255)
n37.width = 16
n38 = _N.new('ShaderNodeMix'); n38.name = 'Mix.025'; n38.location = (1142, -30)
n38.data_type = 'RGBA'
n38.blend_type = 'SCREEN'
n39 = _N.new('ShaderNodeMix'); n39.name = 'Mix.026'; n39.location = (1141, -262)
n39.data_type = 'RGBA'
n39.blend_type = 'MULTIPLY'
n40 = _N.new('ShaderNodeMix'); n40.name = 'Mix.024'; n40.location = (333, -102)
n40.data_type = 'RGBA'
n40.inputs[7].default_value = (1.0, 1.0, 1.0, 1.0)
n41 = _N.new('ShaderNodeHueSaturation'); n41.name = 'Hue Saturation Value.005'; n41.location = (30, -274)
n42 = _N.new('NodeReroute'); n42.name = 'Reroute.004'; n42.location = (761, -87)
n42.width = 16
n43 = _N.new('ShaderNodeVectorCurve'); n43.name = 'Vector Curves.008'; n43.location = (-1840, -401)
_c = n43.mapping.curves[0]
while len(_c.points) > 2: _c.points.remove(_c.points[-1])
_c.points[0].location = (-1.0, -1.0); _c.points[0].handle_type = 'AUTO'
_c.points[1].location = (1.0, -1.0); _c.points[1].handle_type = 'AUTO'
_c = n43.mapping.curves[1]
while len(_c.points) > 2: _c.points.remove(_c.points[-1])
_c.points[0].location = (-1.0, -1.0); _c.points[0].handle_type = 'AUTO'
_c.points[1].location = (1.0, -1.0); _c.points[1].handle_type = 'AUTO'
_c = n43.mapping.curves[2]
while len(_c.points) > 2: _c.points.remove(_c.points[-1])
_c.points[0].location = (-1.0, -1.0); _c.points[0].handle_type = 'AUTO'
_c.points[1].location = (1.0, -1.0); _c.points[1].handle_type = 'AUTO'
n43.mapping.update()
n44 = _N.new('ShaderNodeGamma'); n44.name = 'Gamma'; n44.location = (-1332, -556)
n45 = _N.new('NodeReroute'); n45.name = 'Reroute.002'; n45.location = (702, -765)
n45.width = 16
n46 = _N.new('NodeGroupOutput'); n46.name = 'Group Output'; n46.location = (2972, -524)
n47 = _N.new('NodeReroute'); n47.name = 'Reroute'; n47.location = (-994, -581)
n47.width = 16
n48 = _N.new('ShaderNodeInvert'); n48.name = 'Invert.002'; n48.location = (406, -58)
n49 = _N.new('ShaderNodeMix'); n49.name = 'Mix.012'; n49.location = (582, -32)
n49.data_type = 'RGBA'
n49.blend_type = 'MULTIPLY'
n50 = _N.new('ShaderNodeRGBToBW'); n50.name = 'RGB to BW'; n50.location = (34, -41)
n51 = _N.new('ShaderNodeMath'); n51.name = 'Math.003'; n51.location = (30, -129)
n51.operation = 'SUBTRACT'
n51.inputs[0].default_value = 25.0
n51.inputs[2].default_value = 0.0
n52 = _N.new('ShaderNodeBrightContrast'); n52.name = 'Bright/Contrast'; n52.location = (199, -56)
n52.inputs[1].default_value = 10.0
n53 = _N.new('NodeReroute'); n53.name = 'Reroute.009'; n53.location = (372, -84)
n53.width = 16
n53.socket_idname = 'NodeSocketFloatFactor'
n54 = _N.new('ShaderNodeInvert'); n54.name = 'Invert.001'; n54.location = (-1335, -747)
n55 = _N.new('ShaderNodeMix'); n55.name = 'Mix.029'; n55.location = (722, -996)
n55.data_type = 'RGBA'
n55.inputs[6].default_value = (0.0, 0.0, 0.0, 1.0)
n56 = _N.new('ShaderNodeMix'); n56.name = 'Mix'; n56.location = (437, -139)
n56.data_type = 'RGBA'
n57 = _N.new('ShaderNodeMix'); n57.name = 'Mix.019'; n57.location = (795, -30)
n57.data_type = 'RGBA'
n57.blend_type = 'DARKEN'
n58 = _N.new('NodeGroupInput'); n58.name = 'Group Input'; n58.location = (-174, -631)
n58.width = 197
n59 = _N.new('ShaderNodeMath'); n59.name = 'Math.001'; n59.location = (930, -1054)
n59.operation = 'MULTIPLY'
n59.inputs[2].default_value = 0.0
n60 = _N.new('ShaderNodeMix'); n60.name = 'Mix.030'; n60.location = (1124, -1096)
n60.data_type = 'RGBA'
n60.inputs[7].default_value = (0.2141, 0.2141, 0.2141, 1.0)
n9.parent = n0
n10.parent = n0
n11.parent = n1
n12.parent = n1
n13.parent = n2
n14.parent = n2
n15.parent = n2
n16.parent = n2
n17.parent = n2
n18.parent = n2
n19.parent = n3
n20.parent = n3
n21.parent = n3
n22.parent = n3
n23.parent = n3
n24.parent = n3
n25.parent = n3
n32.parent = n4
n33.parent = n4
n34.parent = n4
n35.parent = n4
n36.parent = n4
n37.parent = n4
n38.parent = n4
n39.parent = n4
n40.parent = n4
n41.parent = n4
n42.parent = n4
n48.parent = n5
n49.parent = n5
n50.parent = n5
n51.parent = n5
n52.parent = n5
n53.parent = n5
n57.parent = n5
_L.new(n19.outputs[2], n21.inputs[6])
_L.new(n6.outputs[0], n8.inputs[4])
_L.new(n20.outputs[2], n19.inputs[7])
_L.new(n26.outputs[2], n6.inputs[0])
_L.new(n45.outputs[0], n12.inputs[6])
_L.new(n48.outputs[0], n49.inputs[7])
_L.new(n23.outputs[0], n19.inputs[6])
_L.new(n24.outputs[2], n22.inputs[6])
_L.new(n25.outputs[2], n22.inputs[7])
_L.new(n21.outputs[2], n46.inputs[0])
_L.new(n22.outputs[2], n21.inputs[7])
_L.new(n23.outputs[0], n24.inputs[6])
_L.new(n20.outputs[2], n24.inputs[7])
_L.new(n23.outputs[0], n25.inputs[6])
_L.new(n20.outputs[2], n25.inputs[7])
_L.new(n47.outputs[0], n49.inputs[6])
_L.new(n58.outputs[1], n9.inputs[6])
_L.new(n58.outputs[2], n11.inputs[6])
_L.new(n9.outputs[2], n46.inputs[1])
_L.new(n11.outputs[2], n46.inputs[2])
_L.new(n13.outputs[2], n46.inputs[3])
_L.new(n37.outputs[0], n38.inputs[6])
_L.new(n14.outputs[2], n13.inputs[6])
_L.new(n15.outputs[2], n13.inputs[7])
_L.new(n58.outputs[3], n14.inputs[7])
_L.new(n58.outputs[4], n14.inputs[0])
_L.new(n58.outputs[5], n34.inputs[4])
_L.new(n34.outputs[0], n36.inputs[6])
_L.new(n41.outputs[0], n36.inputs[7])
_L.new(n44.outputs[0], n47.inputs[0])
_L.new(n58.outputs[0], n50.inputs[0])
_L.new(n58.outputs[17], n20.inputs[0])
_L.new(n58.outputs[15], n21.inputs[0])
_L.new(n58.outputs[16], n22.inputs[0])
_L.new(n58.outputs[18], n49.inputs[0])
_L.new(n53.outputs[0], n48.inputs[0])
_L.new(n58.outputs[26], n20.inputs[6])
_L.new(n58.outputs[27], n9.inputs[7])
_L.new(n58.outputs[28], n11.inputs[7])
_L.new(n58.outputs[29], n15.inputs[7])
_L.new(n58.outputs[30], n15.inputs[0])
_L.new(n58.outputs[31], n41.inputs[4])
_L.new(n58.outputs[32], n41.inputs[2])
_L.new(n58.outputs[6], n34.inputs[2])
_L.new(n6.outputs[0], n7.inputs[4])
_L.new(n56.outputs[2], n19.inputs[0])
_L.new(n7.outputs[0], n56.inputs[6])
_L.new(n8.outputs[0], n56.inputs[7])
_L.new(n58.outputs[13], n56.inputs[0])
_L.new(n56.outputs[2], n24.inputs[0])
_L.new(n56.outputs[2], n25.inputs[0])
_L.new(n50.outputs[0], n52.inputs[0])
_L.new(n51.outputs[0], n52.inputs[2])
_L.new(n52.outputs[0], n48.inputs[1])
_L.new(n58.outputs[20], n51.inputs[1])
_L.new(n54.outputs[0], n26.inputs[7])
_L.new(n58.outputs[10], n54.inputs[0])
_L.new(n45.outputs[0], n40.inputs[6])
_L.new(n17.outputs[2], n18.inputs[1])
_L.new(n58.outputs[14], n17.inputs[0])
_L.new(n45.outputs[0], n10.inputs[6])
_L.new(n56.outputs[2], n16.inputs[0])
_L.new(n16.outputs[2], n18.inputs[0])
_L.new(n18.outputs[0], n13.inputs[0])
_L.new(n12.outputs[2], n11.inputs[0])
_L.new(n56.outputs[2], n12.inputs[0])
_L.new(n10.outputs[2], n9.inputs[0])
_L.new(n56.outputs[2], n10.inputs[0])
_L.new(n40.outputs[2], n36.inputs[0])
_L.new(n56.outputs[2], n40.inputs[0])
_L.new(n42.outputs[0], n38.inputs[7])
_L.new(n32.outputs[0], n38.inputs[0])
_L.new(n36.outputs[2], n37.inputs[0])
_L.new(n37.outputs[0], n39.inputs[6])
_L.new(n42.outputs[0], n35.inputs[1])
_L.new(n58.outputs[24], n32.inputs[0])
_L.new(n32.outputs[0], n39.inputs[0])
_L.new(n35.outputs[0], n39.inputs[7])
_L.new(n33.outputs[2], n46.inputs[4])
_L.new(n38.outputs[2], n33.inputs[6])
_L.new(n39.outputs[2], n33.inputs[7])
_L.new(n58.outputs[25], n33.inputs[0])
_L.new(n58.outputs[9], n54.inputs[1])
_L.new(n58.outputs[0], n23.inputs[0])
_L.new(n47.outputs[0], n20.inputs[7])
_L.new(n49.outputs[2], n57.inputs[6])
_L.new(n30.outputs[2], n31.inputs[6])
_L.new(n29.outputs[2], n31.inputs[7])
_L.new(n28.outputs[0], n30.inputs[0])
_L.new(n28.outputs[0], n29.inputs[0])
_L.new(n27.outputs[0], n30.inputs[6])
_L.new(n27.outputs[0], n29.inputs[6])
_L.new(n31.outputs[2], n46.inputs[5])
_L.new(n55.outputs[2], n28.inputs[0])
_L.new(n58.outputs[8], n43.inputs[1])
_L.new(n43.outputs[0], n44.inputs[0])
_L.new(n58.outputs[7], n60.inputs[6])
_L.new(n58.outputs[21], n55.inputs[0])
_L.new(n58.outputs[23], n31.inputs[0])
_L.new(n58.outputs[11], n43.inputs[0])
_L.new(n45.outputs[0], n42.inputs[0])
_L.new(n6.outputs[0], n45.inputs[0])
_L.new(n45.outputs[0], n55.inputs[7])
_L.new(n58.outputs[12], n44.inputs[1])
_L.new(n45.outputs[0], n46.inputs[6])
_L.new(n57.outputs[2], n26.inputs[6])
_L.new(n58.outputs[19], n53.inputs[0])
_L.new(n53.outputs[0], n57.inputs[0])
_L.new(n47.outputs[0], n57.inputs[7])
_L.new(n60.outputs[2], n27.inputs[0])
_L.new(n56.outputs[2], n59.inputs[0])
_L.new(n59.outputs[0], n60.inputs[0])
_L.new(n58.outputs[22], n59.inputs[1])
n46.is_active_output = True
ng_bronze = bpy.data.node_groups.new('Bronze', 'ShaderNodeTree')
_s = ng_bronze.interface.new_socket(name='Color', in_out='OUTPUT', socket_type='NodeSocketColor')
_s.default_value = (0.0, 0.0, 0.0, 0.0)
_s = ng_bronze.interface.new_socket(name='Metallic', in_out='OUTPUT', socket_type='NodeSocketColor')
_s.default_value = (1.0, 1.0, 1.0, 1.0)
_s = ng_bronze.interface.new_socket(name='Roughness', in_out='OUTPUT', socket_type='NodeSocketColor')
_s.default_value = (0.0, 0.0, 0.0, 0.0)
_s = ng_bronze.interface.new_socket(name='Normal', in_out='OUTPUT', socket_type='NodeSocketColor')
_s.default_value = (0.0, 0.0, 0.0, 0.0)
_s = ng_bronze.interface.new_socket(name='Displacement', in_out='OUTPUT', socket_type='NodeSocketColor')
_s.default_value = (0.0, 0.0, 0.0, 0.0)
_s = ng_bronze.interface.new_socket(name='Scale', in_out='INPUT', socket_type='NodeSocketFloat')
_s.min_value = 0.0
_s.max_value = 25.0
_s = ng_bronze.interface.new_socket(name='Color Value', in_out='INPUT', socket_type='NodeSocketFloat')
_s.default_value = 1.0
_s.min_value = 0.5
_s.max_value = 2.0
_s = ng_bronze.interface.new_socket(name='Roughness', in_out='INPUT', socket_type='NodeSocketFloat')
_s.default_value = 1.0
_s.min_value = 0.5
_s.max_value = 10.0
_s = ng_bronze.interface.new_socket(name='Roughness Variation', in_out='INPUT', socket_type='NodeSocketFloat')
_s.subtype = 'FACTOR'
_s.min_value = 0.0
_s.max_value = 1.0
_N = ng_bronze.nodes; _L = ng_bronze.links
n0 = _N.new('NodeFrame'); n0.name = 'Frame'; n0.location = (6, -631)
n0.label = ' '
n0.width = 1413
n1 = _N.new('ShaderNodeTexNoise'); n1.name = 'Noise Texture.002'; n1.location = (411, 965)
n1.inputs[2].default_value = 37.1
n1.inputs[3].default_value = 16.0
n1.inputs[4].default_value = 1.0
n2 = _N.new('ShaderNodeMath'); n2.name = 'Math.001'; n2.location = (706, 936)
n2.operation = 'POWER'
n2.inputs[1].default_value = 4.0
n2.inputs[2].default_value = 0.0
n3 = _N.new('ShaderNodeMix'); n3.name = 'Mix.019'; n3.location = (1524, 701)
n3.data_type = 'RGBA'
n3.inputs[7].default_value = (0.5, 0.303, 0.0, 1.0)
n4 = _N.new('ShaderNodeInvert'); n4.name = 'Invert'; n4.location = (4, -250)
n5 = _N.new('ShaderNodeBrightContrast'); n5.name = 'Bright/Contrast'; n5.location = (647, -235)
n5.inputs[1].default_value = -0.13
n5.inputs[2].default_value = -0.94
n6 = _N.new('ShaderNodeSeparateXYZ'); n6.name = 'Separate XYZ'; n6.location = (282, -218)
n7 = _N.new('ShaderNodeMix'); n7.name = 'Mix.002'; n7.location = (988, -251)
n7.data_type = 'RGBA'
n7.blend_type = 'COLOR'
n7.inputs[7].default_value = (0.3597, 0.09976, 0.2662, 1.0)
n8 = _N.new('ShaderNodeMix'); n8.name = 'Mix.001'; n8.location = (760, -166)
n8.data_type = 'RGBA'
n8.blend_type = 'COLOR'
n8.inputs[7].default_value = (0.2593, 0.5, 0.4066, 1.0)
n9 = _N.new('ShaderNodeMix'); n9.name = 'Mix'; n9.location = (551, -30)
n9.data_type = 'RGBA'
n9.inputs[6].default_value = (0.5, 0.5, 1.0, 1.0)
n9.inputs[7].default_value = (0.5, 0.1911, 0.2573, 1.0)
n10 = _N.new('ShaderNodeBump'); n10.name = 'Bump'; n10.location = (30, -191)
n10.inputs[1].default_value = 120.0
n10.inputs[2].default_value = 1.0
n11 = _N.new('ShaderNodeValToRGB'); n11.name = 'ColorRamp'; n11.location = (364, 685)
while len(n11.color_ramp.elements) > 1: n11.color_ramp.elements.remove(n11.color_ramp.elements[-1])
n11.color_ramp.elements[0].position = 0.3682; n11.color_ramp.elements[0].color = (0.0, 0.0, 0.0, 1.0)
_e = n11.color_ramp.elements.new(0.7924); _e.color = (1.0, 1.0, 1.0, 1.0)
n12 = _N.new('ShaderNodeMix'); n12.name = 'Mix.006'; n12.location = (802, 679)
n12.data_type = 'RGBA'
n12.blend_type = 'OVERLAY'
n12.inputs[0].default_value = 1.0
n12.inputs[6].default_value = (0.2989, 0.07691, 0.009768, 1.0)
n13 = _N.new('ShaderNodeGamma'); n13.name = 'Gamma.001'; n13.location = (1047, 612)
n13.inputs[1].default_value = 1.5
n14 = _N.new('ShaderNodeMapping'); n14.name = 'Mapping'; n14.location = (-1621, -124)
n14.width = 240
n15 = _N.new('ShaderNodeMapping'); n15.name = 'Mapping.001'; n15.location = (-1454, 668)
n15.width = 240
n16 = _N.new('ShaderNodeMapping'); n16.name = 'Mapping.002'; n16.location = (-1454, 293)
n16.width = 240
n16.inputs[2].default_value = (0.9634, 0.9338, 1.984)
n17 = _N.new('ShaderNodeMix'); n17.name = 'Mix.005'; n17.location = (-916, 115)
n17.data_type = 'RGBA'
n17.blend_type = 'ADD'
n17.inputs[0].default_value = 1.0
n18 = _N.new('ShaderNodeMath'); n18.name = 'Math'; n18.location = (-1832, -556)
n18.inputs[0].default_value = 3.3
n18.inputs[2].default_value = 0.0
n19 = _N.new('NodeReroute'); n19.name = 'Reroute'; n19.location = (-1669, -246)
n19.width = 16
n19.socket_idname = 'NodeSocketVector'
n20 = _N.new('ShaderNodeTexNoise'); n20.name = 'Noise Texture'; n20.location = (-1558, -510)
n20.inputs[3].default_value = 16.0
n20.inputs[4].default_value = 0.7
n21 = _N.new('ShaderNodeTexCoord'); n21.name = 'Texture Coordinate'; n21.location = (-1906, -142)
n22 = _N.new('ShaderNodeMix'); n22.name = 'Mix.020'; n22.location = (1748, 693)
n22.data_type = 'RGBA'
n22.blend_type = 'OVERLAY'
n22.inputs[0].default_value = 0.2306
n23 = _N.new('NodeGroupOutput'); n23.name = 'Group Output'; n23.location = (2263, 313)
n24 = _N.new('ShaderNodeRGB'); n24.name = 'RGB'; n24.location = (1188, 194)
n24.outputs[0].default_value = (1.0, 1.0, 1.0, 1.0)
n25 = _N.new('ShaderNodeMix'); n25.name = 'Mix.004'; n25.location = (-1205, -261)
n25.data_type = 'RGBA'
n25.inputs[0].default_value = 0.3722
n26 = _N.new('ShaderNodeTexVoronoi'); n26.name = 'Voronoi Texture'; n26.location = (-932, -189)
n26.distance = 'CHEBYCHEV'
n26.feature = 'SMOOTH_F1'
n27 = _N.new('ShaderNodeMix'); n27.name = 'Mix.008'; n27.location = (1295, 712)
n27.data_type = 'RGBA'
n27.blend_type = 'SCREEN'
n27.inputs[6].default_value = (0.1858, 0.0761, 0.03324, 1.0)
n28 = _N.new('ShaderNodeMix'); n28.name = 'Mix.003'; n28.location = (1243, -334)
n28.data_type = 'RGBA'
n28.inputs[0].default_value = 0.9332
n28.inputs[7].default_value = (0.5, 0.5, 1.0, 1.0)
n29 = _N.new('ShaderNodeHueSaturation'); n29.name = 'Hue Saturation Value'; n29.location = (2018, 621)
n29.inputs[1].default_value = 1.03
n30 = _N.new('ShaderNodeGamma'); n30.name = 'Gamma'; n30.location = (1087, -260)
n31 = _N.new('ShaderNodeTexCoord'); n31.name = 'Texture Coordinate.001'; n31.location = (-1471, -860)
n32 = _N.new('ShaderNodeMapping'); n32.name = 'Mapping.003'; n32.location = (-1261, -843)
n32.width = 240
n33 = _N.new('NodeGroupInput'); n33.name = 'Group Input'; n33.location = (-2427, -151)
n34 = _N.new('ShaderNodeMix'); n34.name = 'Mix.007'; n34.location = (323, -231)
n34.data_type = 'RGBA'
n34.blend_type = 'SOFT_LIGHT'
n34.inputs[0].default_value = 1.0
n35 = _N.new('ShaderNodeMix'); n35.name = 'Mix.010'; n35.location = (867, -266)
n35.data_type = 'RGBA'
n35.blend_type = 'OVERLAY'
n36 = _N.new('ShaderNodeValToRGB'); n36.name = 'ColorRamp.001'; n36.location = (-748, -805)
while len(n36.color_ramp.elements) > 1: n36.color_ramp.elements.remove(n36.color_ramp.elements[-1])
n36.color_ramp.elements[0].position = 0.0; n36.color_ramp.elements[0].color = (0.0, 0.0, 0.0, 1.0)
_e = n36.color_ramp.elements.new(0.6); _e.color = (1.0, 1.0, 1.0, 1.0)
n37 = _N.new('ShaderNodeMix'); n37.name = 'Mix.009'; n37.location = (1571, -287)
n37.data_type = 'RGBA'
n37.blend_type = 'LIGHTEN'
n37.inputs[0].default_value = 0.066
n37.inputs[6].default_value = (0.1996, 0.1996, 0.1996, 1.0)
n38 = _N.new('ShaderNodeMix'); n38.name = 'Mix.011'; n38.location = (1336, -406)
n38.data_type = 'RGBA'
n38.blend_type = 'ADD'
n38.inputs[0].default_value = 0.388
n39 = _N.new('ShaderNodeTexNoise'); n39.name = 'Noise Texture.001'; n39.location = (-970, -836)
n39.inputs[2].default_value = 1.9
n39.inputs[3].default_value = 16.0
n39.inputs[4].default_value = 0.6389
n6.parent = n0
n7.parent = n0
n8.parent = n0
n9.parent = n0
n10.parent = n0
n28.parent = n0
_L.new(n28.outputs[2], n23.inputs[3])
_L.new(n30.outputs[0], n23.inputs[2])
_L.new(n24.outputs[0], n23.inputs[1])
_L.new(n19.outputs[0], n14.inputs[0])
_L.new(n6.outputs[0], n9.inputs[0])
_L.new(n6.outputs[1], n8.inputs[0])
_L.new(n6.outputs[2], n7.inputs[0])
_L.new(n10.outputs[0], n6.inputs[0])
_L.new(n9.outputs[2], n8.inputs[6])
_L.new(n8.outputs[2], n7.inputs[6])
_L.new(n7.outputs[2], n28.inputs[6])
_L.new(n21.outputs[1], n15.inputs[0])
_L.new(n19.outputs[0], n20.inputs[0])
_L.new(n25.outputs[2], n26.inputs[0])
_L.new(n14.outputs[0], n25.inputs[6])
_L.new(n26.outputs[0], n10.inputs[3])
_L.new(n21.outputs[1], n16.inputs[0])
_L.new(n17.outputs[2], n10.inputs[4])
_L.new(n15.outputs[0], n17.inputs[6])
_L.new(n16.outputs[0], n17.inputs[7])
_L.new(n26.outputs[0], n12.inputs[7])
_L.new(n26.outputs[0], n4.inputs[1])
_L.new(n18.outputs[0], n20.inputs[2])
_L.new(n18.outputs[0], n26.inputs[2])
_L.new(n20.outputs[0], n25.inputs[7])
_L.new(n20.outputs[0], n34.inputs[7])
_L.new(n34.outputs[2], n5.inputs[0])
_L.new(n4.outputs[0], n34.inputs[6])
_L.new(n12.outputs[2], n13.inputs[0])
_L.new(n13.outputs[0], n27.inputs[7])
_L.new(n27.outputs[2], n3.inputs[6])
_L.new(n21.outputs[3], n19.inputs[0])
_L.new(n20.outputs[0], n11.inputs[0])
_L.new(n11.outputs[0], n27.inputs[0])
_L.new(n5.outputs[0], n35.inputs[6])
_L.new(n3.outputs[2], n22.inputs[6])
_L.new(n1.outputs[0], n2.inputs[0])
_L.new(n2.outputs[0], n3.inputs[0])
_L.new(n21.outputs[3], n1.inputs[0])
_L.new(n26.outputs[0], n22.inputs[7])
_L.new(n37.outputs[2], n23.inputs[4])
_L.new(n26.outputs[0], n38.inputs[6])
_L.new(n22.outputs[2], n29.inputs[4])
_L.new(n29.outputs[0], n23.inputs[0])
_L.new(n33.outputs[0], n18.inputs[1])
_L.new(n33.outputs[1], n29.inputs[2])
_L.new(n33.outputs[2], n30.inputs[1])
_L.new(n39.outputs[0], n36.inputs[0])
_L.new(n32.outputs[0], n39.inputs[0])
_L.new(n31.outputs[3], n32.inputs[0])
_L.new(n35.outputs[2], n30.inputs[0])
_L.new(n36.outputs[0], n35.inputs[7])
_L.new(n33.outputs[3], n35.inputs[0])
_L.new(n38.outputs[2], n37.inputs[7])
_L.new(n39.outputs[0], n38.inputs[7])
n23.is_active_output = True
ng_edge_detect = bpy.data.node_groups.new('Edge Detect', 'ShaderNodeTree')
_s = ng_edge_detect.interface.new_socket(name='Mask Output', in_out='OUTPUT', socket_type='NodeSocketColor')
_s.default_value = (0.0, 0.0, 0.0, 0.0)
_s = ng_edge_detect.interface.new_socket(name='Edge Scale', in_out='INPUT', socket_type='NodeSocketFloat')
_s.default_value = 1.0
_s.min_value = 1.0
_s.max_value = 100.0
_s = ng_edge_detect.interface.new_socket(name='Edge Distort', in_out='INPUT', socket_type='NodeSocketFloat')
_s.min_value = 0.0
_s.max_value = 10.0
_s = ng_edge_detect.interface.new_socket(name='Edge Noise', in_out='INPUT', socket_type='NodeSocketFloat')
_s.subtype = 'FACTOR'
_s.min_value = 0.0
_s.max_value = 1.0
_s = ng_edge_detect.interface.new_socket(name='Noise Scale', in_out='INPUT', socket_type='NodeSocketFloat')
_s.min_value = 0.0
_s.max_value = 100.0
_s = ng_edge_detect.interface.new_socket(name='Frequency', in_out='INPUT', socket_type='NodeSocketFloat')
_s.subtype = 'FACTOR'
_s.min_value = 0.0
_s.max_value = 1.0
_s = ng_edge_detect.interface.new_socket(name='Frequency Scale', in_out='INPUT', socket_type='NodeSocketFloat')
_s.default_value = 1.0
_s.min_value = 1.0
_s.max_value = 50.0
_s = ng_edge_detect.interface.new_socket(name='Combine Mask', in_out='INPUT', socket_type='NodeSocketColor')
_N = ng_edge_detect.nodes; _L = ng_edge_detect.links
n0 = _N.new('NodeFrame'); n0.name = 'Frame'; n0.location = (-1262, 279)
n0.width = 2336
n1 = _N.new('ShaderNodeBrightContrast'); n1.name = 'Bright/Contrast'; n1.location = (1324, -42)
n1.inputs[1].default_value = 10.0
n1.inputs[2].default_value = 50.0
n2 = _N.new('NodeGroupOutput'); n2.name = 'Group Output'; n2.location = (2071, -54)
n3 = _N.new('ShaderNodeMix'); n3.name = 'Mix'; n3.location = (1832, -44)
n3.data_type = 'RGBA'
n3.blend_type = 'LIGHTEN'
n3.inputs[0].default_value = 1.0
n4 = _N.new('ShaderNodeMix'); n4.name = 'Mix.001'; n4.location = (2166, -143)
n4.data_type = 'RGBA'
n4.blend_type = 'MULTIPLY'
n5 = _N.new('ShaderNodeVectorMath'); n5.name = 'Vector Math'; n5.location = (1455, -104)
n5.operation = 'CROSS_PRODUCT'
n6 = _N.new('NodeReroute'); n6.name = 'Reroute.001'; n6.location = (258, -163)
n6.width = 16
n6.hide = True
n6.socket_idname = 'NodeSocketVector'
n7 = _N.new('NodeReroute'); n7.name = 'Reroute.007'; n7.location = (475, -137)
n7.width = 16
n7.hide = True
n7.socket_idname = 'NodeSocketFloat'
n8 = _N.new('ShaderNodeTexCoord'); n8.name = 'Texture Coordinate.002'; n8.location = (31, -187)
n9 = _N.new('NodeReroute'); n9.name = 'Reroute.010'; n9.location = (218, -223)
n9.width = 16
n9.socket_idname = 'NodeSocketVector'
n10 = _N.new('ShaderNodeMix'); n10.name = 'Mix.002'; n10.location = (517, -134)
n10.data_type = 'RGBA'
n10.blend_type = 'LINEAR_LIGHT'
n11 = _N.new('NodeReroute'); n11.name = 'Reroute.006'; n11.location = (473, -315)
n11.width = 16
n11.socket_idname = 'NodeSocketFloat'
n12 = _N.new('NodeReroute'); n12.name = 'Reroute.005'; n12.location = (473, -290)
n12.width = 16
n12.socket_idname = 'NodeSocketFloat'
n13 = _N.new('NodeReroute'); n13.name = 'Reroute.004'; n13.location = (473, -269)
n13.width = 16
n13.socket_idname = 'NodeSocketFloat'
n14 = _N.new('NodeReroute'); n14.name = 'Reroute.002'; n14.location = (259, -340)
n14.width = 16
n14.socket_idname = 'NodeSocketVector'
n15 = _N.new('ShaderNodeMath'); n15.name = 'Math.001'; n15.location = (30, -326)
n15.inputs[0].default_value = 35.4
n15.inputs[2].default_value = 0.0
n16 = _N.new('ShaderNodeValToRGB'); n16.name = 'ColorRamp.003'; n16.location = (700, -160)
n16.hide = True
n16.color_ramp.interpolation = 'B_SPLINE'
while len(n16.color_ramp.elements) > 1: n16.color_ramp.elements.remove(n16.color_ramp.elements[-1])
n16.color_ramp.elements[0].position = 0.9682; n16.color_ramp.elements[0].color = (0.0, 0.0, 0.0, 1.0)
_e = n16.color_ramp.elements.new(1.0); _e.color = (0.1673, 0.1673, 0.1673, 1.0)
n17 = _N.new('NodeReroute'); n17.name = 'Reroute'; n17.location = (258, -245)
n17.width = 16
n17.socket_idname = 'NodeSocketVector'
n18 = _N.new('ShaderNodeTexNoise'); n18.name = 'Noise Texture.002'; n18.location = (295, -30)
n18.inputs[3].default_value = 16.0
n19 = _N.new('ShaderNodeTexNoise'); n19.name = 'Noise Texture.003'; n19.location = (295, -288)
n19.inputs[3].default_value = 16.0
n20 = _N.new('NodeReroute'); n20.name = 'Reroute.008'; n20.location = (970, -162)
n20.width = 16
n21 = _N.new('NodeReroute'); n21.name = 'Reroute.009'; n21.location = (970, -268)
n21.width = 16
n22 = _N.new('NodeReroute'); n22.name = 'Reroute.013'; n22.location = (1177, -188)
n22.width = 16
n22.socket_idname = 'NodeSocketFloat'
n23 = _N.new('NodeReroute'); n23.name = 'Reroute.014'; n23.location = (1176, -251)
n23.width = 16
n23.socket_idname = 'NodeSocketFloat'
n24 = _N.new('NodeReroute'); n24.name = 'Reroute.012'; n24.location = (1175, -273)
n24.width = 16
n24.socket_idname = 'NodeSocketVector'
n25 = _N.new('ShaderNodeBevel'); n25.name = 'Bevel.001'; n25.location = (1239, -161)
n25.samples = 16
n26 = _N.new('ShaderNodeVectorMath'); n26.name = 'Vector Math.001'; n26.location = (1643, -135)
n26.operation = 'LENGTH'
n27 = _N.new('ShaderNodeValToRGB'); n27.name = 'ColorRamp.004'; n27.location = (1869, -130)
n27.hide = True
while len(n27.color_ramp.elements) > 1: n27.color_ramp.elements.remove(n27.color_ramp.elements[-1])
n27.color_ramp.elements[0].position = 0.2409; n27.color_ramp.elements[0].color = (0.0, 0.0, 0.0, 1.0)
_e = n27.color_ramp.elements.new(0.4); _e.color = (1.0, 1.0, 1.0, 1.0)
n28 = _N.new('ShaderNodeValToRGB'); n28.name = 'ColorRamp.005'; n28.location = (1867, -296)
n28.hide = True
while len(n28.color_ramp.elements) > 1: n28.color_ramp.elements.remove(n28.color_ramp.elements[-1])
n28.color_ramp.elements[0].position = 0.4955; n28.color_ramp.elements[0].color = (0.0, 0.0, 0.0, 1.0)
_e = n28.color_ramp.elements.new(0.5636); _e.color = (1.0, 1.0, 1.0, 1.0)
n29 = _N.new('NodeReroute'); n29.name = 'Reroute.003'; n29.location = (390, -437)
n29.width = 16
n29.socket_idname = 'NodeSocketVector'
n30 = _N.new('NodeReroute'); n30.name = 'Reroute.011'; n30.location = (1347, -437)
n30.width = 16
n30.socket_idname = 'NodeSocketVector'
n31 = _N.new('NodeReroute'); n31.name = 'Reroute.016'; n31.location = (1581, -437)
n31.width = 16
n31.socket_idname = 'NodeSocketVector'
n32 = _N.new('NodeReroute'); n32.name = 'Reroute.018'; n32.location = (2136, -274)
n32.width = 16
n33 = _N.new('NodeReroute'); n33.name = 'Reroute.017'; n33.location = (2134, -181)
n33.width = 16
n34 = _N.new('NodeReroute'); n34.name = 'Reroute.015'; n34.location = (1416, -313)
n34.width = 16
n34.socket_idname = 'NodeSocketVector'
n35 = _N.new('ShaderNodeTexNoise'); n35.name = 'Noise Texture.004'; n35.location = (1454, -249)
n35.inputs[3].default_value = 16.0
n36 = _N.new('ShaderNodeMath'); n36.name = 'Math'; n36.location = (1002, -152)
n36.operation = 'MULTIPLY'
n36.inputs[2].default_value = 0.0
n37 = _N.new('ShaderNodeMath'); n37.name = 'Math.003'; n37.location = (-520, -261)
n37.operation = 'MULTIPLY'
n37.inputs[0].default_value = 0.1
n37.inputs[2].default_value = 0.0
n38 = _N.new('NodeGroupInput'); n38.name = 'Group Input'; n38.location = (-2060, 77)
n4.parent = n0
n5.parent = n0
n6.parent = n0
n7.parent = n0
n8.parent = n0
n9.parent = n0
n10.parent = n0
n11.parent = n0
n12.parent = n0
n13.parent = n0
n14.parent = n0
n15.parent = n0
n16.parent = n0
n17.parent = n0
n18.parent = n0
n19.parent = n0
n20.parent = n0
n21.parent = n0
n22.parent = n0
n23.parent = n0
n24.parent = n0
n25.parent = n0
n26.parent = n0
n27.parent = n0
n28.parent = n0
n29.parent = n0
n30.parent = n0
n31.parent = n0
n32.parent = n0
n33.parent = n0
n34.parent = n0
n35.parent = n0
n36.parent = n0
_L.new(n24.outputs[0], n25.inputs[1])
_L.new(n25.outputs[0], n5.inputs[0])
_L.new(n34.outputs[0], n5.inputs[1])
_L.new(n23.outputs[0], n25.inputs[0])
_L.new(n35.outputs[0], n28.inputs[0])
_L.new(n28.outputs[0], n4.inputs[7])
_L.new(n12.outputs[0], n10.inputs[7])
_L.new(n13.outputs[0], n10.inputs[6])
_L.new(n10.outputs[2], n16.inputs[0])
_L.new(n8.outputs[3], n17.inputs[0])
_L.new(n6.outputs[0], n18.inputs[0])
_L.new(n17.outputs[0], n6.inputs[0])
_L.new(n17.outputs[0], n14.inputs[0])
_L.new(n9.outputs[0], n29.inputs[0])
_L.new(n7.outputs[0], n13.inputs[0])
_L.new(n11.outputs[0], n12.inputs[0])
_L.new(n19.outputs[0], n11.inputs[0])
_L.new(n18.outputs[0], n7.inputs[0])
_L.new(n16.outputs[0], n20.inputs[0])
_L.new(n20.outputs[0], n21.inputs[0])
_L.new(n21.outputs[0], n36.inputs[0])
_L.new(n8.outputs[1], n9.inputs[0])
_L.new(n29.outputs[0], n30.inputs[0])
_L.new(n30.outputs[0], n24.inputs[0])
_L.new(n36.outputs[0], n22.inputs[0])
_L.new(n22.outputs[0], n23.inputs[0])
_L.new(n30.outputs[0], n31.inputs[0])
_L.new(n31.outputs[0], n34.inputs[0])
_L.new(n27.outputs[0], n33.inputs[0])
_L.new(n32.outputs[0], n4.inputs[6])
_L.new(n33.outputs[0], n32.inputs[0])
_L.new(n14.outputs[0], n19.inputs[0])
_L.new(n38.outputs[1], n18.inputs[2])
_L.new(n38.outputs[2], n10.inputs[0])
_L.new(n38.outputs[4], n4.inputs[0])
_L.new(n38.outputs[5], n35.inputs[2])
_L.new(n15.outputs[0], n19.inputs[2])
_L.new(n38.outputs[3], n15.inputs[1])
_L.new(n17.outputs[0], n35.inputs[0])
_L.new(n26.outputs[1], n27.inputs[0])
_L.new(n5.outputs[0], n26.inputs[0])
_L.new(n3.outputs[2], n2.inputs[0])
_L.new(n38.outputs[6], n3.inputs[7])
_L.new(n4.outputs[2], n1.inputs[0])
_L.new(n1.outputs[0], n3.inputs[6])
_L.new(n37.outputs[0], n36.inputs[1])
_L.new(n38.outputs[0], n37.inputs[1])
n2.is_active_output = True

# ---- material node trees
mat_brass.use_nodes = True; mat_brass.node_tree.nodes.clear()
_N = mat_brass.node_tree.nodes; _L = mat_brass.node_tree.links
n0 = _N.new('ShaderNodeOutputMaterial'); n0.name = 'Material Output'; n0.location = (368, 84)
n1 = _N.new('ShaderNodeGroup'); n1.name = 'Mask ToolsMaterial ShaderMask ToolsMaterial ShaderMask ToolsMat'; n1.location = (-68, 199)
n1.width = 400
n1.node_tree = ng_material_shader
n1.inputs[4].default_value = 0.0
n1.inputs[5].default_value = 1.0
n1.inputs[6].default_value = 0.0
n1.inputs[7].default_value = 0.0
n1.inputs[8].default_value = 1.0
n1.inputs[9].default_value = 1.0
n1.inputs[10].default_value = 0.5
n1.inputs[11].default_value = 0.0
n1.inputs[12].default_value = 0.0
n1.inputs[13].default_value = 0.0
n1.inputs[14].default_value = 0.0
n1.inputs[15].default_value = 0.0
n1.inputs[16].default_value = (1.0, 1.0, 1.0, 1.0)
n1.inputs[17].default_value = 1.0
n1.inputs[18].default_value = 3.725e-09
n2 = _N.new('ShaderNodeGroup'); n2.name = 'Mask ToolsGoldMask ToolsGoldMask ToolsGoldMask ToolsGoldGroup'; n2.location = (-1187, -140)
n2.width = 400
n2.node_tree = ng_gold
n2.inputs[0].default_value = 1.0
n2.inputs[1].default_value = 0.34
n2.inputs[2].default_value = 1.0
n2.inputs[3].default_value = 1.0
n3 = _N.new('ShaderNodeGroup'); n3.name = 'Mask ToolsMask BaseMask ToolsMask BaseMask ToolsMask BaseMask T'; n3.location = (-602, -2)
n3.width = 400
n3.node_tree = ng_mask_base
n3.inputs[4].default_value = 1.0
n3.inputs[5].default_value = (0.2142, 0.2142, 0.2142, 1.0)
n3.inputs[6].default_value = 1.0
n3.inputs[7].default_value = (0.2141, 0.2141, 0.2141, 1.0)
n3.inputs[9].default_value = (1.0, 1.0, 1.0, 1.0)
n3.inputs[10].default_value = 0.0
n3.inputs[11].default_value = 0.0
n3.inputs[12].default_value = 1.0
n3.inputs[13].default_value = 0.0
n3.inputs[14].default_value = 0.0
n3.inputs[15].default_value = 0.0
n3.inputs[16].default_value = 0.0
n3.inputs[17].default_value = 0.0
n3.inputs[18].default_value = 0.0
n3.inputs[19].default_value = 0.0
n3.inputs[20].default_value = 0.0
n3.inputs[21].default_value = 0.0
n3.inputs[22].default_value = 0.0
n3.inputs[23].default_value = 0.0
n3.inputs[24].default_value = 0.0
n3.inputs[25].default_value = 0.0
n3.inputs[30].default_value = 1.0
n3.inputs[31].default_value = (0.2141, 0.2141, 0.2141, 1.0)
n3.inputs[32].default_value = 1.0
n4 = _N.new('ShaderNodeGroup'); n4.name = 'Mask ToolsBronzeMask ToolsBronzeMask ToolsBronzeMask ToolsBronz'; n4.location = (-1174, -662)
n4.width = 400
n4.node_tree = ng_bronze
n4.inputs[0].default_value = 0.0
n4.inputs[1].default_value = 1.0
n4.inputs[2].default_value = 1.0
n4.inputs[3].default_value = 0.0
n5 = _N.new('ShaderNodeGroup'); n5.name = 'Mask ToolsEdge DetectMask ToolsEdge DetectMask ToolsEdge Detect'; n5.location = (-1143, -408)
n5.width = 400
n5.node_tree = ng_edge_detect
n5.inputs[0].default_value = 100.0
n5.inputs[1].default_value = 0.7
n5.inputs[2].default_value = 0.2133
n5.inputs[3].default_value = 50.0
n5.inputs[4].default_value = 0.0
n5.inputs[5].default_value = 1.0
n5.inputs[6].default_value = (0.0, 0.0, 0.0, 1.0)
_L.new(n1.outputs[0], n0.inputs[0])
_L.new(n3.outputs[0], n1.inputs[0])
_L.new(n2.outputs[0], n3.inputs[0])
_L.new(n3.outputs[1], n1.inputs[1])
_L.new(n3.outputs[2], n1.inputs[2])
_L.new(n3.outputs[3], n1.inputs[3])
_L.new(n2.outputs[1], n3.inputs[1])
_L.new(n2.outputs[2], n3.inputs[2])
_L.new(n2.outputs[3], n3.inputs[3])
_L.new(n5.outputs[0], n3.inputs[8])
_L.new(n4.outputs[0], n3.inputs[26])
_L.new(n4.outputs[2], n3.inputs[28])
_L.new(n4.outputs[1], n3.inputs[27])
_L.new(n4.outputs[3], n3.inputs[29])
n0.is_active_output = True
mat_wood.use_nodes = True; mat_wood.node_tree.nodes.clear()
_N = mat_wood.node_tree.nodes; _L = mat_wood.node_tree.links
n0 = _N.new('NodeFrame'); n0.name = 'Frame'; n0.location = (-1270, 330)
n0.label = 'Mapping'
n0.width = 397
n1 = _N.new('NodeFrame'); n1.name = 'Frame.001'; n1.location = (-628, 530)
n1.label = 'Textures'
n1.width = 358
n2 = _N.new('ShaderNodeOutputMaterial'); n2.name = 'Material Output'; n2.location = (300, 300)
n3 = _N.new('ShaderNodeTexImage'); n3.name = 'Image Texture'; n3.location = (88, -870)
n3.label = 'Displacement'
n3.image = img_texturescom_wood_planksold3_3_5x3_5_1k_height_tif
n4 = _N.new('ShaderNodeDisplacement'); n4.name = 'Displacement'; n4.location = (10, -260)
n4.inputs[2].default_value = 1.0
n5 = _N.new('ShaderNodeTexImage'); n5.name = 'Image Texture.001'; n5.location = (88, -30)
n5.label = 'Base Color'
n5.image = img_texturescom_wood_planksold3base_3_5x3_5_1k_albedo_tif
n6 = _N.new('ShaderNodeTexImage'); n6.name = 'Image Texture.002'; n6.location = (88, -310)
n6.label = 'Roughness'
n6.image = img_texturescom_wood_planksold3base_3_5x3_5_1k_roughness_tif_001
n7 = _N.new('ShaderNodeTexImage'); n7.name = 'Image Texture.003'; n7.location = (88, -590)
n7.label = 'Normal'
n7.image = img_texturescom_wood_planksold3base_3_5x3_5_1k_normal_tif
n8 = _N.new('ShaderNodeNormalMap'); n8.name = 'Normal Map'; n8.location = (-240, -60)
n8.inputs[0].default_value = 1.83
n9 = _N.new('NodeReroute'); n9.name = 'Reroute'; n9.location = (38, -586)
n9.width = 16
n9.socket_idname = 'NodeSocketVector'
n10 = _N.new('ShaderNodeTexCoord'); n10.name = 'Texture Coordinate'; n10.location = (30, -30)
n11 = _N.new('ShaderNodeBsdfPrincipled'); n11.name = 'Principled BSDF'; n11.location = (10, 300)
n11.distribution = 'GGX'
n11.subsurface_method = 'RANDOM_WALK_SKIN'
n11.inputs[3].default_value = 1.45
n11.inputs[27].default_value = (0.0, 0.0, 0.0, 1.0)
n11.inputs[28].default_value = 1.0
n12 = _N.new('ShaderNodeMapping'); n12.name = 'Mapping'; n12.location = (227, -51)
n12.inputs[3].default_value = (3.0, 3.0, 3.0)
n3.parent = n1
n5.parent = n1
n6.parent = n1
n7.parent = n1
n9.parent = n1
n10.parent = n0
n12.parent = n0
_L.new(n11.outputs[0], n2.inputs[0])
_L.new(n3.outputs[0], n4.inputs[0])
_L.new(n4.outputs[0], n2.inputs[2])
_L.new(n5.outputs[0], n11.inputs[0])
_L.new(n6.outputs[0], n11.inputs[2])
_L.new(n7.outputs[0], n8.inputs[1])
_L.new(n8.outputs[0], n11.inputs[5])
_L.new(n9.outputs[0], n5.inputs[0])
_L.new(n9.outputs[0], n6.inputs[0])
_L.new(n9.outputs[0], n7.inputs[0])
_L.new(n9.outputs[0], n3.inputs[0])
_L.new(n12.outputs[0], n9.inputs[0])
_L.new(n10.outputs[2], n12.inputs[0])
n2.is_active_output = True

# ---- world
world_world = bpy.data.worlds.new('World'); scene.world = world_world
world_world.use_nodes = True; world_world.node_tree.nodes.clear()
_N = world_world.node_tree.nodes; _L = world_world.node_tree.links
n0 = _N.new('ShaderNodeOutputWorld'); n0.name = 'World Output'; n0.location = (300, 300)
n1 = _N.new('ShaderNodeBackground'); n1.name = 'Background'; n1.location = (10, 300)
n2 = _N.new('ShaderNodeTexEnvironment'); n2.name = 'Environment Texture'; n2.location = (-280, 280)
n2.image = img_hdrstudioproductsoftlight001_hdr_3k_exr
_L.new(n1.outputs[0], n0.inputs[0])
_L.new(n2.outputs[0], n1.inputs[0])
n0.is_active_output = True
world_world.color = (0.05088, 0.05088, 0.05088)
world_world.use_sun_shadow = False
world_world.sun_shadow_jitter_overblur = 0.0

# ---- cameras
cam_camera = bpy.data.cameras.new('Camera')

# ---- meshes
me_cube = bpy.data.meshes.new('Cube')
me_cube.from_pydata([(-4.0, -0.1416, -2.0), (-4.0, -0.1416, 2.0), (-4.0, 0.0, -2.0), (-4.0, 0.0, 2.0), (0.0, -0.1416, -2.0), (0.0, -0.1416, 2.0), (0.0, 0.0, -2.0), (0.0, 0.0, 2.0), (-0.4, 0.0, -2.0), (-0.4, 0.0, 2.0), (-0.02263, -0.2141, 2.0), (0.0, -0.1915, 2.0), (0.0, -0.1915, -2.0), (-0.02263, -0.2141, -2.0), (-0.3774, -0.2141, -2.0), (-0.4, -0.1915, -2.0), (-0.4, -0.1915, 2.0), (-0.3774, -0.2141, 2.0), (-0.4, -0.1552, -2.0), (-0.4136, -0.1416, -2.0), (-0.4136, -0.1416, 2.0), (-0.4, -0.1552, 2.0), (-0.2032, -0.214, 1.926), (-0.2357, -0.214, 1.912), (-0.2492, -0.214, 1.88), (-0.2357, -0.214, 1.847), (-0.2032, -0.214, 1.834), (-0.1707, -0.214, 1.847), (-0.1572, -0.214, 1.88), (-0.1707, -0.214, 1.912), (-0.2032, -0.2267, 1.926), (-0.2357, -0.2267, 1.912), (-0.2492, -0.2267, 1.88), (-0.2357, -0.2267, 1.847), (-0.2032, -0.2267, 1.834), (-0.1707, -0.2267, 1.847), (-0.1572, -0.2267, 1.88), (-0.1707, -0.2267, 1.912), (-0.2032, -0.214, 1.776), (-0.2357, -0.214, 1.762), (-0.2492, -0.214, 1.73), (-0.2357, -0.214, 1.697), (-0.2032, -0.214, 1.684), (-0.1707, -0.214, 1.697), (-0.1572, -0.214, 1.73), (-0.1707, -0.214, 1.762), (-0.2032, -0.2267, 1.776), (-0.2357, -0.2267, 1.762), (-0.2492, -0.2267, 1.73), (-0.2357, -0.2267, 1.697), (-0.2032, -0.2267, 1.684), (-0.1707, -0.2267, 1.697), (-0.1572, -0.2267, 1.73), (-0.1707, -0.2267, 1.762), (-0.2032, -0.214, 1.626), (-0.2357, -0.214, 1.612), (-0.2492, -0.214, 1.58), (-0.2357, -0.214, 1.547), (-0.2032, -0.214, 1.534), (-0.1707, -0.214, 1.547), (-0.1572, -0.214, 1.58), (-0.1707, -0.214, 1.612), (-0.2032, -0.2267, 1.626), (-0.2357, -0.2267, 1.612), (-0.2492, -0.2267, 1.58), (-0.2357, -0.2267, 1.547), (-0.2032, -0.2267, 1.534), (-0.1707, -0.2267, 1.547), (-0.1572, -0.2267, 1.58), (-0.1707, -0.2267, 1.612), (-0.2032, -0.214, 1.476), (-0.2357, -0.214, 1.462), (-0.2492, -0.214, 1.43), (-0.2357, -0.214, 1.397), (-0.2032, -0.214, 1.384), (-0.1707, -0.214, 1.397), (-0.1572, -0.214, 1.43), (-0.1707, -0.214, 1.462), (-0.2032, -0.2267, 1.476), (-0.2357, -0.2267, 1.462), (-0.2492, -0.2267, 1.43), (-0.2357, -0.2267, 1.397), (-0.2032, -0.2267, 1.384), (-0.1707, -0.2267, 1.397), (-0.1572, -0.2267, 1.43), (-0.1707, -0.2267, 1.462), (-0.2032, -0.214, 1.326), (-0.2357, -0.214, 1.312), (-0.2492, -0.214, 1.28), (-0.2357, -0.214, 1.247), (-0.2032, -0.214, 1.234), (-0.1707, -0.214, 1.247), (-0.1572, -0.214, 1.28), (-0.1707, -0.214, 1.312), (-0.2032, -0.2267, 1.326), (-0.2357, -0.2267, 1.312), (-0.2492, -0.2267, 1.28), (-0.2357, -0.2267, 1.247), (-0.2032, -0.2267, 1.234), (-0.1707, -0.2267, 1.247), (-0.1572, -0.2267, 1.28), (-0.1707, -0.2267, 1.312), (-0.2032, -0.214, 1.176), (-0.2357, -0.214, 1.162), (-0.2492, -0.214, 1.13), (-0.2357, -0.214, 1.097), (-0.2032, -0.214, 1.084), (-0.1707, -0.214, 1.097), (-0.1572, -0.214, 1.13), (-0.1707, -0.214, 1.162), (-0.2032, -0.2267, 1.176), (-0.2357, -0.2267, 1.162), (-0.2492, -0.2267, 1.13), (-0.2357, -0.2267, 1.097), (-0.2032, -0.2267, 1.084), (-0.1707, -0.2267, 1.097), (-0.1572, -0.2267, 1.13), (-0.1707, -0.2267, 1.162), (-0.2032, -0.214, 1.026), (-0.2357, -0.214, 1.012), (-0.2492, -0.214, 0.9796), (-0.2357, -0.214, 0.9471), (-0.2032, -0.214, 0.9336), (-0.1707, -0.214, 0.9471), (-0.1572, -0.214, 0.9796), (-0.1707, -0.214, 1.012), (-0.2032, -0.2267, 1.026), (-0.2357, -0.2267, 1.012), (-0.2492, -0.2267, 0.9796), (-0.2357, -0.2267, 0.9471), (-0.2032, -0.2267, 0.9336), (-0.1707, -0.2267, 0.9471), (-0.1572, -0.2267, 0.9796), (-0.1707, -0.2267, 1.012), (-0.2032, -0.214, 0.8756), (-0.2357, -0.214, 0.8622), (-0.2492, -0.214, 0.8296), (-0.2357, -0.214, 0.7971), (-0.2032, -0.214, 0.7836), (-0.1707, -0.214, 0.7971), (-0.1572, -0.214, 0.8296), (-0.1707, -0.214, 0.8622), (-0.2032, -0.2267, 0.8756), (-0.2357, -0.2267, 0.8622), (-0.2492, -0.2267, 0.8296), (-0.2357, -0.2267, 0.7971), (-0.2032, -0.2267, 0.7836), (-0.1707, -0.2267, 0.7971), (-0.1572, -0.2267, 0.8296), (-0.1707, -0.2267, 0.8622), (-0.2032, -0.214, 0.7256), (-0.2357, -0.214, 0.7122), (-0.2492, -0.214, 0.6796), (-0.2357, -0.214, 0.6471), (-0.2032, -0.214, 0.6336), (-0.1707, -0.214, 0.6471), (-0.1572, -0.214, 0.6796), (-0.1707, -0.214, 0.7122), (-0.2032, -0.2267, 0.7256), (-0.2357, -0.2267, 0.7122), (-0.2492, -0.2267, 0.6796), (-0.2357, -0.2267, 0.6471), (-0.2032, -0.2267, 0.6336), (-0.1707, -0.2267, 0.6471), (-0.1572, -0.2267, 0.6796), (-0.1707, -0.2267, 0.7122), (-0.2032, -0.214, 0.5756), (-0.2357, -0.214, 0.5622), (-0.2492, -0.214, 0.5296), (-0.2357, -0.214, 0.4971), (-0.2032, -0.214, 0.4836), (-0.1707, -0.214, 0.4971), (-0.1572, -0.214, 0.5296), (-0.1707, -0.214, 0.5622), (-0.2032, -0.2267, 0.5756), (-0.2357, -0.2267, 0.5622), (-0.2492, -0.2267, 0.5296), (-0.2357, -0.2267, 0.4971), (-0.2032, -0.2267, 0.4836), (-0.1707, -0.2267, 0.4971), (-0.1572, -0.2267, 0.5296), (-0.1707, -0.2267, 0.5622), (-0.2032, -0.214, 0.4256), (-0.2357, -0.214, 0.4122), (-0.2492, -0.214, 0.3796), (-0.2357, -0.214, 0.3471), (-0.2032, -0.214, 0.3336), (-0.1707, -0.214, 0.3471), (-0.1572, -0.214, 0.3796), (-0.1707, -0.214, 0.4122), (-0.2032, -0.2267, 0.4256), (-0.2357, -0.2267, 0.4122), (-0.2492, -0.2267, 0.3796), (-0.2357, -0.2267, 0.3471), (-0.2032, -0.2267, 0.3336), (-0.1707, -0.2267, 0.3471), (-0.1572, -0.2267, 0.3796), (-0.1707, -0.2267, 0.4122), (-0.2032, -0.214, 0.2756), (-0.2357, -0.214, 0.2622), (-0.2492, -0.214, 0.2296), (-0.2357, -0.214, 0.1971), (-0.2032, -0.214, 0.1836), (-0.1707, -0.214, 0.1971), (-0.1572, -0.214, 0.2296), (-0.1707, -0.214, 0.2622), (-0.2032, -0.2267, 0.2756), (-0.2357, -0.2267, 0.2622), (-0.2492, -0.2267, 0.2296), (-0.2357, -0.2267, 0.1971), (-0.2032, -0.2267, 0.1836), (-0.1707, -0.2267, 0.1971), (-0.1572, -0.2267, 0.2296), (-0.1707, -0.2267, 0.2622), (-0.2032, -0.214, 0.1256), (-0.2357, -0.214, 0.1122), (-0.2492, -0.214, 0.07962), (-0.2357, -0.214, 0.04709), (-0.2032, -0.214, 0.03362), (-0.1707, -0.214, 0.04709), (-0.1572, -0.214, 0.07962), (-0.1707, -0.214, 0.1122), (-0.2032, -0.2267, 0.1256), (-0.2357, -0.2267, 0.1122), (-0.2492, -0.2267, 0.07962), (-0.2357, -0.2267, 0.04709), (-0.2032, -0.2267, 0.03362), (-0.1707, -0.2267, 0.04709), (-0.1572, -0.2267, 0.07962), (-0.1707, -0.2267, 0.1122), (-0.2032, -0.214, -0.02437), (-0.2357, -0.214, -0.03784), (-0.2492, -0.214, -0.07038), (-0.2357, -0.214, -0.1029), (-0.2032, -0.214, -0.1164), (-0.1707, -0.214, -0.1029), (-0.1572, -0.214, -0.07038), (-0.1707, -0.214, -0.03784), (-0.2032, -0.2267, -0.02437), (-0.2357, -0.2267, -0.03784), (-0.2492, -0.2267, -0.07038), (-0.2357, -0.2267, -0.1029), (-0.2032, -0.2267, -0.1164), (-0.1707, -0.2267, -0.1029), (-0.1572, -0.2267, -0.07038), (-0.1707, -0.2267, -0.03784), (-0.2032, -0.214, -0.1744), (-0.2357, -0.214, -0.1878), (-0.2492, -0.214, -0.2204), (-0.2357, -0.214, -0.2529), (-0.2032, -0.214, -0.2664), (-0.1707, -0.214, -0.2529), (-0.1572, -0.214, -0.2204), (-0.1707, -0.214, -0.1878), (-0.2032, -0.2267, -0.1744), (-0.2357, -0.2267, -0.1878), (-0.2492, -0.2267, -0.2204), (-0.2357, -0.2267, -0.2529), (-0.2032, -0.2267, -0.2664), (-0.1707, -0.2267, -0.2529), (-0.1572, -0.2267, -0.2204), (-0.1707, -0.2267, -0.1878), (-0.2032, -0.214, -0.3244), (-0.2357, -0.214, -0.3378), (-0.2492, -0.214, -0.3704), (-0.2357, -0.214, -0.4029), (-0.2032, -0.214, -0.4164), (-0.1707, -0.214, -0.4029), (-0.1572, -0.214, -0.3704), (-0.1707, -0.214, -0.3378), (-0.2032, -0.2267, -0.3244), (-0.2357, -0.2267, -0.3378), (-0.2492, -0.2267, -0.3704), (-0.2357, -0.2267, -0.4029), (-0.2032, -0.2267, -0.4164), (-0.1707, -0.2267, -0.4029), (-0.1572, -0.2267, -0.3704), (-0.1707, -0.2267, -0.3378), (-0.2032, -0.214, -0.4744), (-0.2357, -0.214, -0.4878), (-0.2492, -0.214, -0.5204), (-0.2357, -0.214, -0.5529), (-0.2032, -0.214, -0.5664), (-0.1707, -0.214, -0.5529), (-0.1572, -0.214, -0.5204), (-0.1707, -0.214, -0.4878), (-0.2032, -0.2267, -0.4744), (-0.2357, -0.2267, -0.4878), (-0.2492, -0.2267, -0.5204), (-0.2357, -0.2267, -0.5529), (-0.2032, -0.2267, -0.5664), (-0.1707, -0.2267, -0.5529), (-0.1572, -0.2267, -0.5204), (-0.1707, -0.2267, -0.4878), (-0.2032, -0.214, -0.6244), (-0.2357, -0.214, -0.6378), (-0.2492, -0.214, -0.6704), (-0.2357, -0.214, -0.7029), (-0.2032, -0.214, -0.7164), (-0.1707, -0.214, -0.7029), (-0.1572, -0.214, -0.6704), (-0.1707, -0.214, -0.6378), (-0.2032, -0.2267, -0.6244), (-0.2357, -0.2267, -0.6378), (-0.2492, -0.2267, -0.6704), (-0.2357, -0.2267, -0.7029), (-0.2032, -0.2267, -0.7164), (-0.1707, -0.2267, -0.7029), (-0.1572, -0.2267, -0.6704), (-0.1707, -0.2267, -0.6378), (-0.2032, -0.214, -0.7744), (-0.2357, -0.214, -0.7878), (-0.2492, -0.214, -0.8204), (-0.2357, -0.214, -0.8529), (-0.2032, -0.214, -0.8664), (-0.1707, -0.214, -0.8529), (-0.1572, -0.214, -0.8204), (-0.1707, -0.214, -0.7878), (-0.2032, -0.2267, -0.7744), (-0.2357, -0.2267, -0.7878), (-0.2492, -0.2267, -0.8204), (-0.2357, -0.2267, -0.8529), (-0.2032, -0.2267, -0.8664), (-0.1707, -0.2267, -0.8529), (-0.1572, -0.2267, -0.8204), (-0.1707, -0.2267, -0.7878), (-0.2032, -0.214, -0.9244), (-0.2357, -0.214, -0.9378), (-0.2492, -0.214, -0.9704), (-0.2357, -0.214, -1.003), (-0.2032, -0.214, -1.016), (-0.1707, -0.214, -1.003), (-0.1572, -0.214, -0.9704), (-0.1707, -0.214, -0.9378), (-0.2032, -0.2267, -0.9244), (-0.2357, -0.2267, -0.9378), (-0.2492, -0.2267, -0.9704), (-0.2357, -0.2267, -1.003), (-0.2032, -0.2267, -1.016), (-0.1707, -0.2267, -1.003), (-0.1572, -0.2267, -0.9704), (-0.1707, -0.2267, -0.9378), (-0.2032, -0.214, -1.074), (-0.2357, -0.214, -1.088), (-0.2492, -0.214, -1.12), (-0.2357, -0.214, -1.153), (-0.2032, -0.214, -1.166), (-0.1707, -0.214, -1.153), (-0.1572, -0.214, -1.12), (-0.1707, -0.214, -1.088), (-0.2032, -0.2267, -1.074), (-0.2357, -0.2267, -1.088), (-0.2492, -0.2267, -1.12), (-0.2357, -0.2267, -1.153), (-0.2032, -0.2267, -1.166), (-0.1707, -0.2267, -1.153), (-0.1572, -0.2267, -1.12), (-0.1707, -0.2267, -1.088), (-0.2032, -0.214, -1.224), (-0.2357, -0.214, -1.238), (-0.2492, -0.214, -1.27), (-0.2357, -0.214, -1.303), (-0.2032, -0.214, -1.316), (-0.1707, -0.214, -1.303), (-0.1572, -0.214, -1.27), (-0.1707, -0.214, -1.238), (-0.2032, -0.2267, -1.224), (-0.2357, -0.2267, -1.238), (-0.2492, -0.2267, -1.27), (-0.2357, -0.2267, -1.303), (-0.2032, -0.2267, -1.316), (-0.1707, -0.2267, -1.303), (-0.1572, -0.2267, -1.27), (-0.1707, -0.2267, -1.238), (-0.2032, -0.214, -1.374), (-0.2357, -0.214, -1.388), (-0.2492, -0.214, -1.42), (-0.2357, -0.214, -1.453), (-0.2032, -0.214, -1.466), (-0.1707, -0.214, -1.453), (-0.1572, -0.214, -1.42), (-0.1707, -0.214, -1.388), (-0.2032, -0.2267, -1.374), (-0.2357, -0.2267, -1.388), (-0.2492, -0.2267, -1.42), (-0.2357, -0.2267, -1.453), (-0.2032, -0.2267, -1.466), (-0.1707, -0.2267, -1.453), (-0.1572, -0.2267, -1.42), (-0.1707, -0.2267, -1.388), (-0.2032, -0.214, -1.524), (-0.2357, -0.214, -1.538), (-0.2492, -0.214, -1.57), (-0.2357, -0.214, -1.603), (-0.2032, -0.214, -1.616), (-0.1707, -0.214, -1.603), (-0.1572, -0.214, -1.57), (-0.1707, -0.214, -1.538), (-0.2032, -0.2267, -1.524), (-0.2357, -0.2267, -1.538), (-0.2492, -0.2267, -1.57), (-0.2357, -0.2267, -1.603), (-0.2032, -0.2267, -1.616), (-0.1707, -0.2267, -1.603), (-0.1572, -0.2267, -1.57), (-0.1707, -0.2267, -1.538), (-0.2032, -0.214, -1.674), (-0.2357, -0.214, -1.688), (-0.2492, -0.214, -1.72), (-0.2357, -0.214, -1.753), (-0.2032, -0.214, -1.766), (-0.1707, -0.214, -1.753), (-0.1572, -0.214, -1.72), (-0.1707, -0.214, -1.688), (-0.2032, -0.2267, -1.674), (-0.2357, -0.2267, -1.688), (-0.2492, -0.2267, -1.72), (-0.2357, -0.2267, -1.753), (-0.2032, -0.2267, -1.766), (-0.1707, -0.2267, -1.753), (-0.1572, -0.2267, -1.72), (-0.1707, -0.2267, -1.688), (-0.2032, -0.214, -1.824), (-0.2357, -0.214, -1.838), (-0.2492, -0.214, -1.87), (-0.2357, -0.214, -1.903), (-0.2032, -0.214, -1.916), (-0.1707, -0.214, -1.903), (-0.1572, -0.214, -1.87), (-0.1707, -0.214, -1.838), (-0.2032, -0.2267, -1.824), (-0.2357, -0.2267, -1.838), (-0.2492, -0.2267, -1.87), (-0.2357, -0.2267, -1.903), (-0.2032, -0.2267, -1.916), (-0.1707, -0.2267, -1.903), (-0.1572, -0.2267, -1.87), (-0.1707, -0.2267, -1.838)], [], [(8, 9, 7, 6), (6, 7, 5, 4), (21, 18, 15, 16), (19, 20, 1, 0), (2, 3, 9, 8), (4, 5, 11, 12), (10, 13, 12, 11), (16, 15, 14, 17), (13, 10, 17, 14), (20, 19, 18, 21), (29, 28, 36, 37), (27, 26, 34, 35), (25, 24, 32, 33), (23, 22, 30, 31), (22, 29, 37, 30), (28, 27, 35, 36), (26, 25, 33, 34), (24, 23, 31, 32), (31, 30, 37, 36, 35, 34, 33, 32), (45, 44, 52, 53), (43, 42, 50, 51), (41, 40, 48, 49), (39, 38, 46, 47), (38, 45, 53, 46), (44, 43, 51, 52), (42, 41, 49, 50), (40, 39, 47, 48), (47, 46, 53, 52, 51, 50, 49, 48), (61, 60, 68, 69), (59, 58, 66, 67), (57, 56, 64, 65), (55, 54, 62, 63), (54, 61, 69, 62), (60, 59, 67, 68), (58, 57, 65, 66), (56, 55, 63, 64), (63, 62, 69, 68, 67, 66, 65, 64), (77, 76, 84, 85), (75, 74, 82, 83), (73, 72, 80, 81), (71, 70, 78, 79), (70, 77, 85, 78), (76, 75, 83, 84), (74, 73, 81, 82), (72, 71, 79, 80), (79, 78, 85, 84, 83, 82, 81, 80), (93, 92, 100, 101), (91, 90, 98, 99), (89, 88, 96, 97), (87, 86, 94, 95), (86, 93, 101, 94), (92, 91, 99, 100), (90, 89, 97, 98), (88, 87, 95, 96), (95, 94, 101, 100, 99, 98, 97, 96), (109, 108, 116, 117), (107, 106, 114, 115), (105, 104, 112, 113), (103, 102, 110, 111), (102, 109, 117, 110), (108, 107, 115, 116), (106, 105, 113, 114), (104, 103, 111, 112), (111, 110, 117, 116, 115, 114, 113, 112), (125, 124, 132, 133), (123, 122, 130, 131), (121, 120, 128, 129), (119, 118, 126, 127), (118, 125, 133, 126), (124, 123, 131, 132), (122, 121, 129, 130), (120, 119, 127, 128), (127, 126, 133, 132, 131, 130, 129, 128), (141, 140, 148, 149), (139, 138, 146, 147), (137, 136, 144, 145), (135, 134, 142, 143), (134, 141, 149, 142), (140, 139, 147, 148), (138, 137, 145, 146), (136, 135, 143, 144), (143, 142, 149, 148, 147, 146, 145, 144), (157, 156, 164, 165), (155, 154, 162, 163), (153, 152, 160, 161), (151, 150, 158, 159), (150, 157, 165, 158), (156, 155, 163, 164), (154, 153, 161, 162), (152, 151, 159, 160), (159, 158, 165, 164, 163, 162, 161, 160), (173, 172, 180, 181), (171, 170, 178, 179), (169, 168, 176, 177), (167, 166, 174, 175), (166, 173, 181, 174), (172, 171, 179, 180), (170, 169, 177, 178), (168, 167, 175, 176), (175, 174, 181, 180, 179, 178, 177, 176), (189, 188, 196, 197), (187, 186, 194, 195), (185, 184, 192, 193), (183, 182, 190, 191), (182, 189, 197, 190), (188, 187, 195, 196), (186, 185, 193, 194), (184, 183, 191, 192), (191, 190, 197, 196, 195, 194, 193, 192), (205, 204, 212, 213), (203, 202, 210, 211), (201, 200, 208, 209), (199, 198, 206, 207), (198, 205, 213, 206), (204, 203, 211, 212), (202, 201, 209, 210), (200, 199, 207, 208), (207, 206, 213, 212, 211, 210, 209, 208), (221, 220, 228, 229), (219, 218, 226, 227), (217, 216, 224, 225), (215, 214, 222, 223), (214, 221, 229, 222), (220, 219, 227, 228), (218, 217, 225, 226), (216, 215, 223, 224), (223, 222, 229, 228, 227, 226, 225, 224), (237, 236, 244, 245), (235, 234, 242, 243), (233, 232, 240, 241), (231, 230, 238, 239), (230, 237, 245, 238), (236, 235, 243, 244), (234, 233, 241, 242), (232, 231, 239, 240), (239, 238, 245, 244, 243, 242, 241, 240), (253, 252, 260, 261), (251, 250, 258, 259), (249, 248, 256, 257), (247, 246, 254, 255), (246, 253, 261, 254), (252, 251, 259, 260), (250, 249, 257, 258), (248, 247, 255, 256), (255, 254, 261, 260, 259, 258, 257, 256), (269, 268, 276, 277), (267, 266, 274, 275), (265, 264, 272, 273), (263, 262, 270, 271), (262, 269, 277, 270), (268, 267, 275, 276), (266, 265, 273, 274), (264, 263, 271, 272), (271, 270, 277, 276, 275, 274, 273, 272), (285, 284, 292, 293), (283, 282, 290, 291), (281, 280, 288, 289), (279, 278, 286, 287), (278, 285, 293, 286), (284, 283, 291, 292), (282, 281, 289, 290), (280, 279, 287, 288), (287, 286, 293, 292, 291, 290, 289, 288), (301, 300, 308, 309), (299, 298, 306, 307), (297, 296, 304, 305), (295, 294, 302, 303), (294, 301, 309, 302), (300, 299, 307, 308), (298, 297, 305, 306), (296, 295, 303, 304), (303, 302, 309, 308, 307, 306, 305, 304), (317, 316, 324, 325), (315, 314, 322, 323), (313, 312, 320, 321), (311, 310, 318, 319), (310, 317, 325, 318), (316, 315, 323, 324), (314, 313, 321, 322), (312, 311, 319, 320), (319, 318, 325, 324, 323, 322, 321, 320), (333, 332, 340, 341), (331, 330, 338, 339), (329, 328, 336, 337), (327, 326, 334, 335), (326, 333, 341, 334), (332, 331, 339, 340), (330, 329, 337, 338), (328, 327, 335, 336), (335, 334, 341, 340, 339, 338, 337, 336), (349, 348, 356, 357), (347, 346, 354, 355), (345, 344, 352, 353), (343, 342, 350, 351), (342, 349, 357, 350), (348, 347, 355, 356), (346, 345, 353, 354), (344, 343, 351, 352), (351, 350, 357, 356, 355, 354, 353, 352), (365, 364, 372, 373), (363, 362, 370, 371), (361, 360, 368, 369), (359, 358, 366, 367), (358, 365, 373, 366), (364, 363, 371, 372), (362, 361, 369, 370), (360, 359, 367, 368), (367, 366, 373, 372, 371, 370, 369, 368), (381, 380, 388, 389), (379, 378, 386, 387), (377, 376, 384, 385), (375, 374, 382, 383), (374, 381, 389, 382), (380, 379, 387, 388), (378, 377, 385, 386), (376, 375, 383, 384), (383, 382, 389, 388, 387, 386, 385, 384), (397, 396, 404, 405), (395, 394, 402, 403), (393, 392, 400, 401), (391, 390, 398, 399), (390, 397, 405, 398), (396, 395, 403, 404), (394, 393, 401, 402), (392, 391, 399, 400), (399, 398, 405, 404, 403, 402, 401, 400), (413, 412, 420, 421), (411, 410, 418, 419), (409, 408, 416, 417), (407, 406, 414, 415), (406, 413, 421, 414), (412, 411, 419, 420), (410, 409, 417, 418), (408, 407, 415, 416), (415, 414, 421, 420, 419, 418, 417, 416), (429, 428, 436, 437), (427, 426, 434, 435), (425, 424, 432, 433), (423, 422, 430, 431), (422, 429, 437, 430), (428, 427, 435, 436), (426, 425, 433, 434), (424, 423, 431, 432), (431, 430, 437, 436, 435, 434, 433, 432)])
me_cube.polygons.foreach_set('material_index', [0, 0, 0, 1, 1, 0, 0, 0, 0, 0, 0, 0, 0, 0, 0, 0, 0, 0, 0, 0, 0, 0, 0, 0, 0, 0, 0, 0, 0, 0, 0, 0, 0, 0, 0, 0, 0, 0, 0, 0, 0, 0, 0, 0, 0, 0, 0, 0, 0, 0, 0, 0, 0, 0, 0, 0, 0, 0, 0, 0, 0, 0, 0, 0, 0, 0, 0, 0, 0, 0, 0, 0, 0, 0, 0, 0, 0, 0, 0, 0, 0, 0, 0, 0, 0, 0, 0, 0, 0, 0, 0, 0, 0, 0, 0, 0, 0, 0, 0, 0, 0, 0, 0, 0, 0, 0, 0, 0, 0, 0, 0, 0, 0, 0, 0, 0, 0, 0, 0, 0, 0, 0, 0, 0, 0, 0, 0, 0, 0, 0, 0, 0, 0, 0, 0, 0, 0, 0, 0, 0, 0, 0, 0, 0, 0, 0, 0, 0, 0, 0, 0, 0, 0, 0, 0, 0, 0, 0, 0, 0, 0, 0, 0, 0, 0, 0, 0, 0, 0, 0, 0, 0, 0, 0, 0, 0, 0, 0, 0, 0, 0, 0, 0, 0, 0, 0, 0, 0, 0, 0, 0, 0, 0, 0, 0, 0, 0, 0, 0, 0, 0, 0, 0, 0, 0, 0, 0, 0, 0, 0, 0, 0, 0, 0, 0, 0, 0, 0, 0, 0, 0, 0, 0, 0, 0, 0, 0, 0, 0, 0, 0, 0, 0, 0, 0, 0, 0, 0, 0, 0, 0, 0, 0, 0])
_uv = me_cube.uv_layers.new(name='UVMap')
_uv.uv.foreach_set('vector', [0.375, 0.475, 0.625, 0.475, 0.625, 0.5, 0.375, 0.5, 0.375, 0.5, 0.625, 0.5, 0.625, 0.75, 0.375, 0.75, 0.625, 0.775, 0.375, 0.775, 0.375, 0.775, 0.625, 0.775, 0.375, 0.7758, 0.625, 0.7758, 0.625, 1.0, 0.375, 1.0, 0.375, 0.25, 0.625, 0.25, 0.625, 0.475, 0.375, 0.475, 0.375, 0.75, 0.625, 0.75, 0.625, 0.75, 0.375, 0.75, 0.625, 0.7514, 0.375, 0.7514, 0.375, 0.75, 0.625, 0.75, 0.625, 0.775, 0.375, 0.775, 0.375, 0.7736, 0.625, 0.7736, 0.375, 0.7514, 0.625, 0.7514, 0.625, 0.7736, 0.375, 0.7736, 0.625, 0.7758, 0.375, 0.7758, 0.375, 0.775, 0.625, 0.775, 0.0, 0.0, 0.0, 0.0, 0.0, 0.0, 0.0, 0.0, 0.0, 0.0, 0.0, 0.0, 0.0, 0.0, 0.0, 0.0, 0.0, 0.0, 0.0, 0.0, 0.0, 0.0, 0.0, 0.0, 0.0, 0.0, 0.0, 0.0, 0.0, 0.0, 0.0, 0.0, 0.0, 0.0, 0.0, 0.0, 0.0, 0.0, 0.0, 0.0, 0.0, 0.0, 0.0, 0.0, 0.0, 0.0, 0.0, 0.0, 0.0, 0.0, 0.0, 0.0, 0.0, 0.0, 0.0, 0.0, 0.0, 0.0, 0.0, 0.0, 0.0, 0.0, 0.0, 0.0, 0.0, 0.0, 0.0, 0.0, 0.0, 0.0, 0.0, 0.0, 0.0, 0.0, 0.0, 0.0, 0.0, 0.0, 0.0, 0.0, 0.0, 0.0, 0.0, 0.0, 0.0, 0.0, 0.0, 0.0, 0.0, 0.0, 0.0, 0.0, 0.0, 0.0, 0.0, 0.0, 0.0, 0.0, 0.0, 0.0, 0.0, 0.0, 0.0, 0.0, 0.0, 0.0, 0.0, 0.0, 0.0, 0.0, 0.0, 0.0, 0.0, 0.0, 0.0, 0.0, 0.0, 0.0, 0.0, 0.0, 0.0, 0.0, 0.0, 0.0, 0.0, 0.0, 0.0, 0.0, 0.0, 0.0, 0.0, 0.0, 0.0, 0.0, 0.0, 0.0, 0.0, 0.0, 0.0, 0.0, 0.0, 0.0, 0.0, 0.0, 0.0, 0.0, 0.0, 0.0, 0.0, 0.0, 0.0, 0.0, 0.0, 0.0, 0.0, 0.0, 0.0, 0.0, 0.0, 0.0, 0.0, 0.0, 0.0, 0.0, 0.0, 0.0, 0.0, 0.0, 0.0, 0.0, 0.0, 0.0, 0.0, 0.0, 0.0, 0.0, 0.0, 0.0, 0.0, 0.0, 0.0, 0.0, 0.0, 0.0, 0.0, 0.0, 0.0, 0.0, 0.0, 0.0, 0.0, 0.0, 0.0, 0.0, 0.0, 0.0, 0.0, 0.0, 0.0, 0.0, 0.0, 0.0, 0.0, 0.0, 0.0, 0.0, 0.0, 0.0, 0.0, 0.0, 0.0, 0.0, 0.0, 0.0, 0.0, 0.0, 0.0, 0.0, 0.0, 0.0, 0.0, 0.0, 0.0, 0.0, 0.0, 0.0, 0.0, 0.0, 0.0, 0.0, 0.0, 0.0, 0.0, 0.0, 0.0, 0.0, 0.0, 0.0, 0.0, 0.0, 0.0, 0.0, 0.0, 0.0, 0.0, 0.0, 0.0, 0.0, 0.0, 0.0, 0.0, 0.0, 0.0, 0.0, 0.0, 0.0, 0.0, 0.0, 0.0, 0.0, 0.0, 0.0, 0.0, 0.0, 0.0, 0.0, 0.0, 0.0, 0.0, 0.0, 0.0, 0.0, 0.0, 0.0, 0.0, 0.0, 0.0, 0.0, 0.0, 0.0, 0.0, 0.0, 0.0, 0.0, 0.0, 0.0, 0.0, 0.0, 0.0, 0.0, 0.0, 0.0, 0.0, 0.0, 0.0, 0.0, 0.0, 0.0, 0.0, 0.0, 0.0, 0.0, 0.0, 0.0, 0.0, 0.0, 0.0, 0.0, 0.0, 0.0, 0.0, 0.0, 0.0, 0.0, 0.0, 0.0, 0.0, 0.0, 0.0, 0.0, 0.0, 0.0, 0.0, 0.0, 0.0, 0.0, 0.0, 0.0, 0.0, 0.0, 0.0, 0.0, 0.0, 0.0, 0.0, 0.0, 0.0, 0.0, 0.0, 0.0, 0.0, 0.0, 0.0, 0.0, 0.0, 0.0, 0.0, 0.0, 0.0, 0.0, 0.0, 0.0, 0.0, 0.0, 0.0, 0.0, 0.0, 0.0, 0.0, 0.0, 0.0, 0.0, 0.0, 0.0, 0.0, 0.0, 0.0, 0.0, 0.0, 0.0, 0.0, 0.0, 0.0, 0.0, 0.0, 0.0, 0.0, 0.0, 0.0, 0.0, 0.0, 0.0, 0.0, 0.0, 0.0, 0.0, 0.0, 0.0, 0.0, 0.0, 0.0, 0.0, 0.0, 0.0, 0.0, 0.0, 0.0, 0.0, 0.0, 0.0, 0.0, 0.0, 0.0, 0.0, 0.0, 0.0, 0.0, 0.0, 0.0, 0.0, 0.0, 0.0, 0.0, 0.0, 0.0, 0.0, 0.0, 0.0, 0.0, 0.0, 0.0, 0.0, 0.0, 0.0, 0.0, 0.0, 0.0, 0.0, 0.0, 0.0, 0.0, 0.0, 0.0, 0.0, 0.0, 0.0, 0.0, 0.0, 0.0, 0.0, 0.0, 0.0, 0.0, 0.0, 0.0, 0.0, 0.0, 0.0, 0.0, 0.0, 0.0, 0.0, 0.0, 0.0, 0.0, 0.0, 0.0, 0.0, 0.0, 0.0, 0.0, 0.0, 0.0, 0.0, 0.0, 0.0, 0.0, 0.0, 0.0, 0.0, 0.0, 0.0, 0.0, 0.0, 0.0, 0.0, 0.0, 0.0, 0.0, 0.0, 0.0, 0.0, 0.0, 0.0, 0.0, 0.0, 0.0, 0.0, 0.0, 0.0, 0.0, 0.0, 0.0, 0.0, 0.0, 0.0, 0.0, 0.0, 0.0, 0.0, 0.0, 0.0, 0.0, 0.0, 0.0, 0.0, 0.0, 0.0, 0.0, 0.0, 0.0, 0.0, 0.0, 0.0, 0.0, 0.0, 0.0, 0.0, 0.0, 0.0, 0.0, 0.0, 0.0, 0.0, 0.0, 0.0, 0.0, 0.0, 0.0, 0.0, 0.0, 0.0, 0.0, 0.0, 0.0, 0.0, 0.0, 0.0, 0.0, 0.0, 0.0, 0.0, 0.0, 0.0, 0.0, 0.0, 0.0, 0.0, 0.0, 0.0, 0.0, 0.0, 0.0, 0.0, 0.0, 0.0, 0.0, 0.0, 0.0, 0.0, 0.0, 0.0, 0.0, 0.0, 0.0, 0.0, 0.0, 0.0, 0.0, 0.0, 0.0, 0.0, 0.0, 0.0, 0.0, 0.0, 0.0, 0.0, 0.0, 0.0, 0.0, 0.0, 0.0, 0.0, 0.0, 0.0, 0.0, 0.0, 0.0, 0.0, 0.0, 0.0, 0.0, 0.0, 0.0, 0.0, 0.0, 0.0, 0.0, 0.0, 0.0, 0.0, 0.0, 0.0, 0.0, 0.0, 0.0, 0.0, 0.0, 0.0, 0.0, 0.0, 0.0, 0.0, 0.0, 0.0, 0.0, 0.0, 0.0, 0.0, 0.0, 0.0, 0.0, 0.0, 0.0, 0.0, 0.0, 0.0, 0.0, 0.0, 0.0, 0.0, 0.0, 0.0, 0.0, 0.0, 0.0, 0.0, 0.0, 0.0, 0.0, 0.0, 0.0, 0.0, 0.0, 0.0, 0.0, 0.0, 0.0, 0.0, 0.0, 0.0, 0.0, 0.0, 0.0, 0.0, 0.0, 0.0, 0.0, 0.0, 0.0, 0.0, 0.0, 0.0, 0.0, 0.0, 0.0, 0.0, 0.0, 0.0, 0.0, 0.0, 0.0, 0.0, 0.0, 0.0, 0.0, 0.0, 0.0, 0.0, 0.0, 0.0, 0.0, 0.0, 0.0, 0.0, 0.0, 0.0, 0.0, 0.0, 0.0, 0.0, 0.0, 0.0, 0.0, 0.0, 0.0, 0.0, 0.0, 0.0, 0.0, 0.0, 0.0, 0.0, 0.0, 0.0, 0.0, 0.0, 0.0, 0.0, 0.0, 0.0, 0.0, 0.0, 0.0, 0.0, 0.0, 0.0, 0.0, 0.0, 0.0, 0.0, 0.0, 0.0, 0.0, 0.0, 0.0, 0.0, 0.0, 0.0, 0.0, 0.0, 0.0, 0.0, 0.0, 0.0, 0.0, 0.0, 0.0, 0.0, 0.0, 0.0, 0.0, 0.0, 0.0, 0.0, 0.0, 0.0, 0.0, 0.0, 0.0, 0.0, 0.0, 0.0, 0.0, 0.0, 0.0, 0.0, 0.0, 0.0, 0.0, 0.0, 0.0, 0.0, 0.0, 0.0, 0.0, 0.0, 0.0, 0.0, 0.0, 0.0, 0.0, 0.0, 0.0, 0.0, 0.0, 0.0, 0.0, 0.0, 0.0, 0.0, 0.0, 0.0, 0.0, 0.0, 0.0, 0.0, 0.0, 0.0, 0.0, 0.0, 0.0, 0.0, 0.0, 0.0, 0.0, 0.0, 0.0, 0.0, 0.0, 0.0, 0.0, 0.0, 0.0, 0.0, 0.0, 0.0, 0.0, 0.0, 0.0, 0.0, 0.0, 0.0, 0.0, 0.0, 0.0, 0.0, 0.0, 0.0, 0.0, 0.0, 0.0, 0.0, 0.0, 0.0, 0.0, 0.0, 0.0, 0.0, 0.0, 0.0, 0.0, 0.0, 0.0, 0.0, 0.0, 0.0, 0.0, 0.0, 0.0, 0.0, 0.0, 0.0, 0.0, 0.0, 0.0, 0.0, 0.0, 0.0, 0.0, 0.0, 0.0, 0.0, 0.0, 0.0, 0.0, 0.0, 0.0, 0.0, 0.0, 0.0, 0.0, 0.0, 0.0, 0.0, 0.0, 0.0, 0.0, 0.0, 0.0, 0.0, 0.0, 0.0, 0.0, 0.0, 0.0, 0.0, 0.0, 0.0, 0.0, 0.0, 0.0, 0.0, 0.0, 0.0, 0.0, 0.0, 0.0, 0.0, 0.0, 0.0, 0.0, 0.0, 0.0, 0.0, 0.0, 0.0, 0.0, 0.0, 0.0, 0.0, 0.0, 0.0, 0.0, 0.0, 0.0, 0.0, 0.0, 0.0, 0.0, 0.0, 0.0, 0.0, 0.0, 0.0, 0.0, 0.0, 0.0, 0.0, 0.0, 0.0, 0.0, 0.0, 0.0, 0.0, 0.0, 0.0, 0.0, 0.0, 0.0, 0.0, 0.0, 0.0, 0.0, 0.0, 0.0, 0.0, 0.0, 0.0, 0.0, 0.0, 0.0, 0.0, 0.0, 0.0, 0.0, 0.0, 0.0, 0.0, 0.0, 0.0, 0.0, 0.0, 0.0, 0.0, 0.0, 0.0, 0.0, 0.0, 0.0, 0.0, 0.0, 0.0, 0.0, 0.0, 0.0, 0.0, 0.0, 0.0, 0.0, 0.0, 0.0, 0.0, 0.0, 0.0, 0.0, 0.0, 0.0, 0.0, 0.0, 0.0, 0.0, 0.0, 0.0, 0.0, 0.0, 0.0, 0.0, 0.0, 0.0, 0.0, 0.0, 0.0, 0.0, 0.0, 0.0, 0.0, 0.0, 0.0, 0.0, 0.0, 0.0, 0.0, 0.0, 0.0, 0.0, 0.0, 0.0, 0.0, 0.0, 0.0, 0.0, 0.0, 0.0, 0.0, 0.0, 0.0, 0.0, 0.0, 0.0, 0.0, 0.0, 0.0, 0.0, 0.0, 0.0, 0.0, 0.0, 0.0, 0.0, 0.0, 0.0, 0.0, 0.0, 0.0, 0.0, 0.0, 0.0, 0.0, 0.0, 0.0, 0.0, 0.0, 0.0, 0.0, 0.0, 0.0, 0.0, 0.0, 0.0, 0.0, 0.0, 0.0, 0.0, 0.0, 0.0, 0.0, 0.0, 0.0, 0.0, 0.0, 0.0, 0.0, 0.0, 0.0, 0.0, 0.0, 0.0, 0.0, 0.0, 0.0, 0.0, 0.0, 0.0, 0.0, 0.0, 0.0, 0.0, 0.0, 0.0, 0.0, 0.0, 0.0, 0.0, 0.0, 0.0, 0.0, 0.0, 0.0, 0.0, 0.0, 0.0, 0.0, 0.0, 0.0, 0.0, 0.0, 0.0, 0.0, 0.0, 0.0, 0.0, 0.0, 0.0, 0.0, 0.0, 0.0, 0.0, 0.0, 0.0, 0.0, 0.0, 0.0, 0.0, 0.0, 0.0, 0.0, 0.0, 0.0, 0.0, 0.0, 0.0, 0.0, 0.0, 0.0, 0.0, 0.0, 0.0, 0.0, 0.0, 0.0, 0.0, 0.0, 0.0, 0.0, 0.0, 0.0, 0.0, 0.0, 0.0, 0.0, 0.0, 0.0, 0.0, 0.0, 0.0, 0.0, 0.0, 0.0, 0.0, 0.0, 0.0, 0.0, 0.0, 0.0, 0.0, 0.0, 0.0, 0.0, 0.0, 0.0, 0.0, 0.0, 0.0, 0.0, 0.0, 0.0, 0.0, 0.0, 0.0, 0.0, 0.0, 0.0, 0.0, 0.0, 0.0, 0.0, 0.0, 0.0, 0.0, 0.0, 0.0, 0.0, 0.0, 0.0, 0.0, 0.0, 0.0, 0.0, 0.0, 0.0, 0.0, 0.0, 0.0, 0.0, 0.0, 0.0, 0.0, 0.0, 0.0, 0.0, 0.0, 0.0, 0.0, 0.0, 0.0, 0.0, 0.0, 0.0, 0.0, 0.0, 0.0, 0.0, 0.0, 0.0, 0.0, 0.0, 0.0, 0.0, 0.0, 0.0, 0.0, 0.0, 0.0, 0.0, 0.0, 0.0, 0.0, 0.0, 0.0, 0.0, 0.0, 0.0, 0.0, 0.0, 0.0, 0.0, 0.0, 0.0, 0.0, 0.0, 0.0, 0.0, 0.0, 0.0, 0.0, 0.0, 0.0, 0.0, 0.0, 0.0, 0.0, 0.0, 0.0, 0.0, 0.0, 0.0, 0.0, 0.0, 0.0, 0.0, 0.0, 0.0, 0.0, 0.0, 0.0, 0.0, 0.0, 0.0, 0.0, 0.0, 0.0, 0.0, 0.0, 0.0, 0.0, 0.0, 0.0, 0.0, 0.0, 0.0, 0.0, 0.0, 0.0, 0.0, 0.0, 0.0, 0.0, 0.0, 0.0, 0.0, 0.0, 0.0, 0.0, 0.0, 0.0, 0.0, 0.0, 0.0, 0.0, 0.0, 0.0, 0.0, 0.0, 0.0, 0.0, 0.0, 0.0, 0.0, 0.0, 0.0, 0.0, 0.0, 0.0, 0.0, 0.0, 0.0, 0.0, 0.0, 0.0, 0.0, 0.0, 0.0, 0.0, 0.0, 0.0, 0.0, 0.0, 0.0, 0.0, 0.0, 0.0, 0.0, 0.0, 0.0, 0.0, 0.0, 0.0, 0.0, 0.0, 0.0, 0.0, 0.0, 0.0, 0.0, 0.0, 0.0, 0.0, 0.0, 0.0, 0.0, 0.0, 0.0, 0.0, 0.0, 0.0, 0.0, 0.0, 0.0, 0.0, 0.0, 0.0, 0.0, 0.0, 0.0, 0.0, 0.0, 0.0, 0.0, 0.0, 0.0, 0.0, 0.0, 0.0, 0.0, 0.0, 0.0, 0.0, 0.0, 0.0, 0.0, 0.0, 0.0, 0.0, 0.0, 0.0, 0.0, 0.0, 0.0, 0.0, 0.0, 0.0, 0.0, 0.0, 0.0, 0.0, 0.0, 0.0, 0.0, 0.0, 0.0, 0.0, 0.0, 0.0, 0.0, 0.0, 0.0, 0.0, 0.0, 0.0, 0.0, 0.0, 0.0, 0.0, 0.0, 0.0, 0.0, 0.0, 0.0, 0.0, 0.0, 0.0, 0.0, 0.0, 0.0, 0.0, 0.0, 0.0, 0.0, 0.0, 0.0, 0.0, 0.0, 0.0, 0.0, 0.0, 0.0, 0.0, 0.0, 0.0, 0.0, 0.0, 0.0, 0.0, 0.0, 0.0, 0.0, 0.0, 0.0, 0.0, 0.0, 0.0, 0.0, 0.0, 0.0, 0.0, 0.0, 0.0, 0.0, 0.0, 0.0, 0.0, 0.0, 0.0, 0.0, 0.0, 0.0, 0.0, 0.0, 0.0, 0.0, 0.0, 0.0, 0.0, 0.0, 0.0, 0.0, 0.0, 0.0, 0.0, 0.0, 0.0, 0.0, 0.0, 0.0, 0.0, 0.0, 0.0, 0.0, 0.0, 0.0, 0.0, 0.0, 0.0, 0.0, 0.0, 0.0, 0.0, 0.0, 0.0, 0.0, 0.0, 0.0, 0.0, 0.0, 0.0, 0.0, 0.0, 0.0, 0.0, 0.0, 0.0, 0.0, 0.0, 0.0, 0.0, 0.0, 0.0, 0.0, 0.0, 0.0, 0.0, 0.0, 0.0, 0.0, 0.0, 0.0, 0.0, 0.0, 0.0, 0.0, 0.0, 0.0, 0.0, 0.0, 0.0, 0.0, 0.0, 0.0, 0.0, 0.0, 0.0, 0.0, 0.0, 0.0, 0.0, 0.0, 0.0, 0.0, 0.0, 0.0, 0.0, 0.0, 0.0, 0.0, 0.0, 0.0, 0.0, 0.0, 0.0, 0.0, 0.0, 0.0, 0.0, 0.0, 0.0, 0.0, 0.0, 0.0, 0.0, 0.0, 0.0, 0.0, 0.0, 0.0, 0.0, 0.0, 0.0, 0.0, 0.0, 0.0, 0.0, 0.0, 0.0, 0.0, 0.0, 0.0, 0.0, 0.0, 0.0, 0.0, 0.0, 0.0, 0.0, 0.0, 0.0, 0.0, 0.0, 0.0, 0.0, 0.0, 0.0, 0.0, 0.0, 0.0, 0.0, 0.0, 0.0, 0.0, 0.0, 0.0, 0.0, 0.0, 0.0, 0.0, 0.0, 0.0, 0.0, 0.0, 0.0, 0.0, 0.0, 0.0, 0.0, 0.0, 0.0, 0.0, 0.0, 0.0, 0.0, 0.0, 0.0, 0.0, 0.0, 0.0, 0.0, 0.0, 0.0, 0.0, 0.0, 0.0, 0.0, 0.0, 0.0, 0.0, 0.0, 0.0, 0.0, 0.0, 0.0, 0.0, 0.0, 0.0, 0.0, 0.0, 0.0, 0.0, 0.0, 0.0, 0.0, 0.0, 0.0, 0.0, 0.0, 0.0, 0.0, 0.0, 0.0, 0.0, 0.0, 0.0, 0.0, 0.0, 0.0, 0.0, 0.0, 0.0, 0.0, 0.0, 0.0, 0.0, 0.0, 0.0, 0.0, 0.0, 0.0, 0.0, 0.0, 0.0, 0.0, 0.0, 0.0, 0.0, 0.0, 0.0, 0.0, 0.0, 0.0, 0.0, 0.0, 0.0, 0.0, 0.0, 0.0, 0.0, 0.0, 0.0, 0.0, 0.0, 0.0, 0.0, 0.0, 0.0, 0.0, 0.0, 0.0, 0.0, 0.0, 0.0, 0.0, 0.0, 0.0, 0.0, 0.0, 0.0, 0.0, 0.0, 0.0, 0.0, 0.0, 0.0, 0.0, 0.0, 0.0, 0.0, 0.0, 0.0, 0.0, 0.0, 0.0, 0.0, 0.0, 0.0, 0.0, 0.0, 0.0, 0.0, 0.0, 0.0, 0.0, 0.0, 0.0, 0.0, 0.0, 0.0, 0.0, 0.0, 0.0, 0.0, 0.0, 0.0, 0.0, 0.0, 0.0, 0.0, 0.0, 0.0, 0.0, 0.0, 0.0, 0.0, 0.0, 0.0, 0.0, 0.0, 0.0, 0.0, 0.0, 0.0, 0.0, 0.0, 0.0, 0.0, 0.0, 0.0, 0.0, 0.0, 0.0, 0.0, 0.0, 0.0, 0.0, 0.0, 0.0, 0.0, 0.0, 0.0, 0.0, 0.0, 0.0, 0.0, 0.0, 0.0, 0.0, 0.0, 0.0, 0.0, 0.0, 0.0, 0.0, 0.0, 0.0, 0.0, 0.0, 0.0, 0.0, 0.0, 0.0, 0.0, 0.0, 0.0, 0.0, 0.0, 0.0, 0.0, 0.0, 0.0, 0.0, 0.0, 0.0, 0.0, 0.0, 0.0, 0.0, 0.0, 0.0, 0.0, 0.0, 0.0, 0.0, 0.0, 0.0, 0.0, 0.0, 0.0, 0.0, 0.0, 0.0, 0.0, 0.0, 0.0, 0.0, 0.0, 0.0, 0.0, 0.0, 0.0, 0.0, 0.0, 0.0, 0.0, 0.0, 0.0, 0.0, 0.0, 0.0, 0.0, 0.0, 0.0, 0.0, 0.0, 0.0, 0.0, 0.0, 0.0, 0.0, 0.0, 0.0, 0.0, 0.0, 0.0, 0.0, 0.0, 0.0, 0.0, 0.0, 0.0, 0.0, 0.0, 0.0, 0.0, 0.0, 0.0, 0.0, 0.0, 0.0, 0.0, 0.0, 0.0, 0.0, 0.0, 0.0, 0.0, 0.0, 0.0, 0.0, 0.0, 0.0, 0.0, 0.0, 0.0, 0.0, 0.0, 0.0, 0.0, 0.0, 0.0, 0.0, 0.0, 0.0, 0.0, 0.0, 0.0, 0.0, 0.0, 0.0, 0.0, 0.0, 0.0, 0.0, 0.0, 0.0, 0.0, 0.0, 0.0, 0.0, 0.0, 0.0, 0.0, 0.0, 0.0, 0.0, 0.0, 0.0, 0.0, 0.0, 0.0, 0.0, 0.0, 0.0, 0.0, 0.0, 0.0, 0.0, 0.0, 0.0, 0.0, 0.0, 0.0, 0.0, 0.0, 0.0, 0.0, 0.0, 0.0, 0.0, 0.0, 0.0, 0.0, 0.0, 0.0, 0.0, 0.0, 0.0, 0.0, 0.0, 0.0, 0.0, 0.0, 0.0, 0.0, 0.0, 0.0, 0.0, 0.0, 0.0, 0.0, 0.0, 0.0, 0.0, 0.0, 0.0, 0.0, 0.0, 0.0, 0.0, 0.0, 0.0, 0.0, 0.0, 0.0, 0.0, 0.0, 0.0, 0.0, 0.0, 0.0, 0.0, 0.0, 0.0, 0.0, 0.0, 0.0, 0.0, 0.0, 0.0, 0.0, 0.0, 0.0, 0.0, 0.0, 0.0, 0.0, 0.0, 0.0, 0.0, 0.0, 0.0, 0.0, 0.0, 0.0, 0.0, 0.0, 0.0, 0.0, 0.0, 0.0, 0.0, 0.0, 0.0, 0.0, 0.0, 0.0, 0.0, 0.0, 0.0, 0.0, 0.0, 0.0, 0.0, 0.0, 0.0, 0.0, 0.0, 0.0, 0.0, 0.0, 0.0, 0.0, 0.0, 0.0, 0.0, 0.0, 0.0, 0.0, 0.0, 0.0, 0.0, 0.0, 0.0, 0.0, 0.0, 0.0, 0.0, 0.0, 0.0, 0.0, 0.0, 0.0])
me_cube.materials.append(mat_brass)
me_cube.materials.append(mat_wood)
me_cube.use_remesh_fix_poles = True
me_cube.use_remesh_preserve_attributes = False
me_cube.update()

# ---- objects
ob_door = bpy.data.objects.new('Door', me_cube)
ob_camera = bpy.data.objects.new('Camera', cam_camera)

# ---- transforms, parenting, visibility, modifiers, constraints
ob_door.location = (0.0, 0.0, 0.0)
ob_camera.location = (-1.997, -5.771, -0.00486)
ob_camera.rotation_euler = (1.571, -0.0, 0.0)

# ---- collection membership
scene.collection.objects.link(ob_door)
scene.collection.objects.link(ob_camera)

# ---- scene / render settings (as saved in the file)
scene.camera = ob_camera
scene.frame_start = 1; scene.frame_end = 250; scene.frame_set(2)
scene.render.engine = 'CYCLES'
scene.render.resolution_x = 2048
scene.render.resolution_y = 2048
scene.render.film_transparent = True
scene.cycles.sampling_pattern = 'TABULATED_SOBOL'
scene.cycles.use_light_tree = False
scene.eevee.use_gtao = True
scene.eevee.gtao_quality = 1.0
scene.eevee.fast_gi_quality = 1.0
scene.view_settings.view_transform = 'Filmic'
bpy.context.view_layer.update()

# ---- added for rendering (the .blend has no usable light): sun
light_auto_sun = bpy.data.lights.new('AutoSun', 'SUN')
light_auto_sun.energy = 3.0
light_auto_sun.angle = 0.0523599
ob_auto_sun = bpy.data.objects.new('AutoSun', light_auto_sun)
scene.collection.objects.link(ob_auto_sun)
ob_auto_sun.rotation_euler = (0.872665, 0.174533, 0.523599)
bpy.context.view_layer.update()
